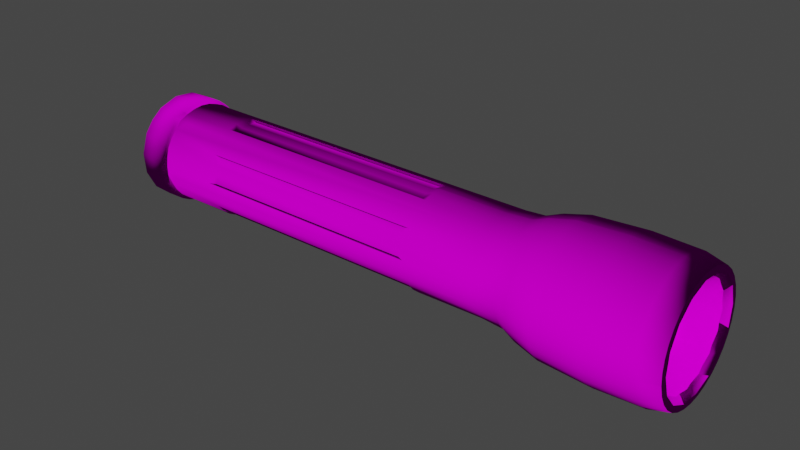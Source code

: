 # Source: Flashlight.blend  (saved by Blender 2.90.8; exported with 4.5.12 LTS)
import bpy
from mathutils import Matrix  # noqa: F401  (used for matrix-valued properties, if any)

bpy.ops.wm.read_factory_settings(use_empty=True)
scene = bpy.context.scene
scene.name = 'Scene'

# ---- collections
col_collection = bpy.data.collections.new('Collection'); scene.collection.children.link(col_collection)

# ---- images (referenced by path relative to the original .blend; pixels are not part of the script)
import os
ASSET_DIR = os.environ.get("B2B_ASSET_DIR", "")  # directory of the original .blend (textures are referenced by path, not embedded)
HERE = os.path.dirname(os.path.abspath(__file__))  # packed textures are extracted next to this script under _unpacked/

def load_image(name, relpath, width, height, colorspace="sRGB"):
    """Load a texture the original file referenced (path relative to the .blend, or extracted next to this script)."""
    p = next((c for c in (os.path.join(HERE, relpath), os.path.join(ASSET_DIR, relpath)) if relpath and os.path.exists(c)), "")
    if p:
        img = bpy.data.images.load(p, check_existing=True)
        img.name = name
    else:  # same state as the original file: an image datablock whose file is absent (Cycles renders it pink)
        img = bpy.data.images.new(name, width, height)
        img.source = "FILE"
        img.filepath = "//" + (relpath or name)
    img.colorspace_settings.name = colorspace
    return img
img_albedo_jpg = load_image('albedo.jpg', 'Textures/albedo.jpg', 1024, 1024, 'sRGB')
img_normal_jpg = load_image('normal.jpg', 'Textures/normal.jpg', 1024, 1024, 'sRGB')
img_albedo_lens_png = load_image('albedo lens.png', 'Textures/albedo lens.png', 1024, 1024, 'sRGB')

# ---- materials (node trees are filled in below, after node groups)
mat_metalicco = bpy.data.materials.new('Metalicco')
mat_metalicco.use_transparent_shadow = False
mat_lens = bpy.data.materials.new('Lens')
mat_lens.use_transparent_shadow = False
mat_glass = bpy.data.materials.new('Glass')
mat_glass.use_transparent_shadow = False

# ---- material node trees
mat_metalicco.use_nodes = True; mat_metalicco.node_tree.nodes.clear()
_N = mat_metalicco.node_tree.nodes; _L = mat_metalicco.node_tree.links
n0 = _N.new('ShaderNodeBsdfPrincipled'); n0.name = 'Principled BSDF'; n0.location = (10, 300)
n0.distribution = 'GGX'
n0.subsurface_method = 'BURLEY'
n0.inputs[3].default_value = 1.45
n0.inputs[13].default_value = 0.0
n0.inputs[27].default_value = (0.0, 0.0, 0.0, 1.0)
n0.inputs[28].default_value = 1.0
n1 = _N.new('ShaderNodeOutputMaterial'); n1.name = 'Material Output'; n1.location = (300, 300)
n2 = _N.new('ShaderNodeTexImage'); n2.name = 'Image Texture'; n2.location = (-280, 275)
n2.image = img_albedo_jpg
n3 = _N.new('ShaderNodeTexImage'); n3.name = 'Image Texture.001'; n3.location = (-735, 19)
n3.image = img_normal_jpg
n4 = _N.new('ShaderNodeNormalMap'); n4.name = 'Normal Map'; n4.location = (-324, -81)
n4.inputs[0].default_value = 2.1
_L.new(n0.outputs[0], n1.inputs[0])
_L.new(n2.outputs[0], n0.inputs[0])
_L.new(n3.outputs[0], n4.inputs[1])
_L.new(n4.outputs[0], n0.inputs[5])
n1.is_active_output = True
mat_lens.use_nodes = True; mat_lens.node_tree.nodes.clear()
_N = mat_lens.node_tree.nodes; _L = mat_lens.node_tree.links
n0 = _N.new('ShaderNodeBsdfPrincipled'); n0.name = 'Principled BSDF'; n0.location = (10, 300)
n0.distribution = 'GGX'
n0.subsurface_method = 'BURLEY'
n0.inputs[3].default_value = 1.45
n0.inputs[13].default_value = 0.0
n0.inputs[27].default_value = (0.0, 0.0, 0.0, 1.0)
n0.inputs[28].default_value = 1.0
n1 = _N.new('ShaderNodeOutputMaterial'); n1.name = 'Material Output'; n1.location = (300, 300)
n2 = _N.new('ShaderNodeTexImage'); n2.name = 'Image Texture'; n2.location = (-280, 275)
n2.image = img_albedo_lens_png
n3 = _N.new('ShaderNodeNormalMap'); n3.name = 'Normal Map'; n3.location = (-298, -75)
n3.inputs[0].default_value = 0.4
n4 = _N.new('ShaderNodeTexImage'); n4.name = 'Image Texture.001'; n4.location = (-643, -54)
n4.image = img_normal_jpg
_L.new(n0.outputs[0], n1.inputs[0])
_L.new(n2.outputs[0], n0.inputs[0])
_L.new(n4.outputs[0], n3.inputs[1])
_L.new(n3.outputs[0], n0.inputs[5])
n1.is_active_output = True
mat_glass.use_nodes = True; mat_glass.node_tree.nodes.clear()
_N = mat_glass.node_tree.nodes; _L = mat_glass.node_tree.links
n0 = _N.new('ShaderNodeOutputMaterial'); n0.name = 'Material Output'; n0.location = (300, 300)
n1 = _N.new('ShaderNodeBsdfGlass'); n1.name = 'Glass BSDF'; n1.location = (36, 247)
n1.distribution = 'BECKMANN'
n1.inputs[1].default_value = 0.2593
n1.inputs[2].default_value = 17.35
n2 = _N.new('ShaderNodeTexImage'); n2.name = 'Image Texture'; n2.location = (-554, 178)
n2.image = img_normal_jpg
n3 = _N.new('ShaderNodeNormalMap'); n3.name = 'Normal Map'; n3.location = (-216, 198)
n3.inputs[0].default_value = 3.0
_L.new(n1.outputs[0], n0.inputs[0])
_L.new(n2.outputs[0], n3.inputs[1])
_L.new(n3.outputs[0], n1.inputs[3])
n0.is_active_output = True

# ---- world
world_world = bpy.data.worlds.new('World'); scene.world = world_world
world_world.use_nodes = True; world_world.node_tree.nodes.clear()
_N = world_world.node_tree.nodes; _L = world_world.node_tree.links
n0 = _N.new('ShaderNodeOutputWorld'); n0.name = 'World Output'; n0.location = (300, 300)
n1 = _N.new('ShaderNodeBackground'); n1.name = 'Background'; n1.location = (10, 300)
n1.inputs[0].default_value = (0.05088, 0.05088, 0.05088, 1.0)
_L.new(n1.outputs[0], n0.inputs[0])
n0.is_active_output = True
world_world.color = (0.05088, 0.05088, 0.05088)
world_world.use_sun_shadow = False
world_world.sun_shadow_jitter_overblur = 0.0

# ---- meshes
me_cylinder = bpy.data.meshes.new('Cylinder')
me_cylinder.from_pydata([(1.335e-06, 0.9268, 3.303), (1.333e-06, 0.9398, 4.667), (0.3547, 0.8562, 3.303), (0.3597, 0.8683, 4.667), (0.6553, 0.6553, 3.303), (0.6646, 0.6646, 4.667), (0.8562, 0.3547, 3.303), (0.8683, 0.3597, 4.667), (0.9268, -3.818e-08, 3.303), (0.9398, -3.632e-08, 4.667), (0.8562, -0.3547, 3.303), (0.8683, -0.3597, 4.667), (0.6553, -0.6553, 3.303), (0.6646, -0.6646, 4.667), (0.3547, -0.8562, 3.303), (0.3597, -0.8683, 4.667), (1.394e-06, -0.9268, 3.303), (1.394e-06, -0.9398, 4.667), (-0.3547, -0.8562, 3.303), (-0.3597, -0.8683, 4.667), (-0.6553, -0.6553, 3.303), (-0.6646, -0.6646, 4.667), (-0.8562, -0.3547, 3.303), (-0.8683, -0.3597, 4.667), (-0.9268, 7.451e-09, 3.303), (-0.9398, 8.382e-09, 4.667), (-0.8562, 0.3547, 3.303), (-0.8683, 0.3597, 4.667), (-0.6553, 0.6553, 3.303), (-0.6646, 0.6646, 4.667), (-0.3547, 0.8562, 3.303), (-0.3597, 0.8683, 4.667), (1.319e-06, 0.723, 1.315), (0.2767, 0.668, 1.315), (0.5113, 0.5113, 1.315), (0.668, 0.2767, 1.315), (0.7184, -8.781e-08, 2.367), (0.668, -0.2767, 1.315), (0.5113, -0.5113, 1.315), (-0.2767, -0.668, 1.315), (-0.5127, -0.5151, 0.6489), (-0.723, 1.77e-08, 1.315), (-0.6721, 0.2765, 0.6489), (-0.5113, 0.5113, 1.315), (-0.2767, 0.668, 1.315), (0.2837, -0.678, -3.14), (0.3025, 0.7304, -3.258), (0.559, 0.559, -3.258), (0.7906, 1.679e-07, -3.258), (0.7304, -0.3025, -3.258), (0.559, -0.559, -3.258), (0.3025, -0.7304, -3.258), (1.48e-06, -0.7906, -3.258), (-0.3025, -0.7304, -3.258), (-0.7304, -0.3025, -3.258), (-0.7906, 3.523e-08, -3.258), (-0.7304, 0.3025, -3.258), (-0.559, 0.559, -3.258), (-0.3025, 0.7304, -3.258), (0.09204, 0.7952, -3.611), (0.2193, -0.7699, -3.611), (-0.5636, -0.5636, -3.611), (0.2151, 0.7535, 4.962), (-0.08968, 0.7785, 4.962), (0.7785, 0.08969, 4.962), (0.6139, -0.4871, 4.962), (0.3808, -0.6849, 4.962), (0.08969, -0.7785, 4.962), (-0.4871, -0.6139, 4.962), (-0.6849, -0.3808, 4.962), (-0.7535, 0.2151, 4.962), (0.1494, 0.4625, 4.353), (-0.03892, 0.4844, 4.353), (0.315, 0.3701, 4.353), (0.4327, 0.2214, 4.353), (0.4625, -0.1494, 4.353), (-0.315, -0.3701, 4.353), (-0.4327, -0.2213, 4.353), (0.2841, 0.686, 2.718), (0.525, 0.525, 2.718), (0.525, -0.525, 2.718), (0.2841, -0.686, 2.718), (-0.686, -0.2841, 2.718), (-0.7425, 1.211e-08, 2.718), (0.7425, -2.98e-08, 2.718), (0.686, -0.2841, 2.718), (-0.2841, -0.686, 2.718), (-0.525, -0.525, 2.718), (-0.525, 0.525, 2.718), (-0.2841, 0.686, 2.718), (0.686, 0.2841, 2.718), (1.38e-06, -0.7425, 2.718), (1.328e-06, 0.7425, 2.718), (-0.686, 0.2841, 2.718), (-1.459e-06, 0.7308, -2.236), (0.2794, 0.6745, -2.234), (-0.2794, 0.6745, -2.234), (-0.2794, -0.6745, -2.234), (-0.5179, -0.5215, -3.14), (0.6745, 0.2794, -2.234), (0.7346, 2.563e-07, -3.14), (-0.7301, 1.77e-08, -2.234), (-0.68, 0.2789, -3.14), (0.5163, -0.5163, -2.234), (0.1808, 0.9089, 3.303), (0.1833, 0.9217, 4.667), (1.334e-06, 0.9643, 3.996), (0.369, 0.8909, 3.996), (0.5149, 0.7705, 3.303), (0.5221, 0.7814, 4.667), (0.6819, 0.6819, 3.996), (0.7705, 0.5149, 3.303), (0.7814, 0.5221, 4.667), (0.8909, 0.369, 3.996), (0.9089, 0.1808, 3.303), (0.9217, 0.1833, 4.667), (0.9643, -5.064e-08, 3.996), (0.9089, -0.1808, 3.303), (0.9217, -0.1833, 4.667), (0.8909, -0.369, 3.996), (0.7705, -0.5149, 3.303), (0.7814, -0.5221, 4.667), (0.6819, -0.6819, 3.996), (0.5149, -0.7705, 3.303), (0.5221, -0.7814, 4.667), (0.369, -0.8909, 3.996), (0.1808, -0.9089, 3.303), (0.1833, -0.9217, 4.667), (1.405e-06, -0.9643, 3.996), (-0.1808, -0.9089, 3.303), (-0.1833, -0.9217, 4.667), (-0.369, -0.8909, 3.996), (-0.5149, -0.7705, 3.303), (-0.5221, -0.7814, 4.667), (-0.6819, -0.6819, 3.996), (-0.7705, -0.5149, 3.303), (-0.7814, -0.5221, 4.667), (-0.8909, -0.369, 3.996), (-0.9089, -0.1808, 3.303), (-0.9217, -0.1833, 4.667), (-0.9643, 2.293e-08, 3.996), (-0.9089, 0.1808, 3.303), (-0.9217, 0.1833, 4.667), (-0.8909, 0.369, 3.996), (-0.7705, 0.5149, 3.303), (-0.7814, 0.5221, 4.667), (-0.6819, 0.6819, 3.996), (-0.5149, 0.7705, 3.303), (-0.5221, 0.7814, 4.667), (-0.369, 0.8909, 3.996), (-0.1808, 0.9089, 3.303), (-0.1833, 0.9217, 4.667), (0.141, 0.7091, 1.315), (0.6011, 0.4017, 1.315), (0.7021, -0.1397, 2.336), (0.6011, -0.4017, 1.315), (0.1433, -0.7122, 0.7726), (-0.141, -0.7091, 1.315), (-0.4021, -0.6016, 1.317), (-0.5948, -0.4038, 2.363), (-0.7091, -0.141, 1.315), (-0.6007, 0.395, 2.363), (-0.4017, 0.6011, 1.315), (-0.141, 0.7097, 1.317), (0.3184, 0.7687, 2.934), (0.5055, 0.5055, 2.324), (0.5883, -0.5883, 2.934), (0.2736, -0.6604, 2.324), (-0.7687, -0.3184, 2.934), (-0.7148, 1.153e-08, 2.324), (0.832, -3.399e-08, 2.934), (0.6604, -0.2736, 2.324), (-0.3184, -0.7687, 2.934), (-0.5055, -0.5055, 2.324), (-0.5883, 0.5883, 2.934), (-0.2736, 0.6604, 2.324), (0.6604, 0.2736, 2.324), (1.377e-06, -0.7148, 2.324), (1.333e-06, 0.832, 2.934), (-0.6604, 0.2736, 2.324), (0.4095, 0.6128, -3.142), (0.7307, -0.1454, -3.15), (0.6128, -0.4095, -3.142), (-0.4095, -0.6128, -3.142), (-0.6195, -0.4139, -3.15), (-0.7228, -0.1438, -3.142), (-0.1438, 0.7228, -3.142), (0.2797, -0.6708, 0.6489), (1.613e-06, -0.7386, -3.145), (0.2826, 0.6824, -3.145), (-0.2826, -0.6824, -3.145), (0.5223, 0.5223, -3.145), (0.6824, 0.2826, -3.145), (-0.6824, -0.2826, -3.145), (-0.7386, -1.634e-07, -3.145), (0.6824, -0.2826, -3.145), (0.5223, -0.5223, -3.145), (-0.5223, 0.5223, -3.145), (0.1539, 0.7737, -3.25), (0.4383, 0.656, -3.25), (0.656, 0.4383, -3.25), (0.7738, 0.1539, -3.25), (0.7738, -0.1539, -3.25), (0.656, -0.4383, -3.25), (0.4383, -0.656, -3.25), (0.1539, -0.7737, -3.25), (-0.1539, -0.7737, -3.25), (-0.4383, -0.656, -3.25), (-0.656, -0.4383, -3.25), (-0.7737, -0.1539, -3.25), (-0.7737, 0.1539, -3.25), (-0.656, 0.4383, -3.25), (-0.4383, 0.656, -3.25), (-0.1539, 0.7737, -3.25), (-0.7636, 1.153e-08, -3.171), (-0.7055, 0.2922, -3.171), (0.7055, -0.2922, -3.171), (0.54, -0.54, -3.171), (-0.54, 0.54, -3.171), (0.2922, -0.7055, -3.171), (-0.2922, 0.7055, -3.171), (1.379e-06, -0.7636, -3.171), (1.316e-06, 0.7636, -3.171), (0.2922, 0.7055, -3.171), (-0.2922, -0.7055, -3.171), (0.54, 0.54, -3.171), (-0.54, -0.54, -3.171), (0.7055, 0.2922, -3.171), (-0.7055, -0.2922, -3.171), (0.7636, -3.05e-08, -3.171), (-0.7952, -0.09204, -3.611), (-0.6274, 0.4972, -3.611), (-0.559, -0.559, -3.258), (0.7304, 0.3025, -3.258), (1.331e-06, 0.7906, -3.258), (0.8016, 0.332, 4.954), (0.8677, -3.783e-08, 4.954), (1.388e-06, -0.8677, 4.954), (-0.332, -0.8016, 4.954), (-0.8016, 0.332, 4.954), (0.332, 0.8016, 4.954), (0.6135, 0.6135, 4.954), (0.6135, -0.6135, 4.954), (-0.358, -0.4371, 4.555), (-0.4981, -0.2669, 4.555), (0.4981, 0.2669, 4.555), (0.5623, 0.05594, 4.555), (-0.5623, -0.05594, 4.555), (0.5409, -0.1635, 4.555), (-0.4981, 0.2669, 4.555), (0.358, -0.4371, 4.555), (-0.3981, 0.3981, 4.557), (0.1635, -0.5409, 4.555), (-0.2668, 0.4981, 4.555), (-0.05594, -0.5623, 4.555), (-0.05594, 0.5623, 4.555), (0.1635, 0.5409, 4.555), (-0.2154, -0.5201, 4.557), (0.358, 0.4371, 4.555), (0.2736, 0.6604, 2.324), (0.5883, 0.5883, 2.934), (0.5055, -0.5055, 2.324), (0.3184, -0.7687, 2.934), (-0.6604, -0.2736, 2.324), (-0.832, 1.153e-08, 2.934), (0.7687, -0.3184, 2.934), (-0.2736, -0.6604, 2.324), (-0.5883, -0.5883, 2.934), (-0.5055, 0.5055, 2.324), (-0.3184, 0.7687, 2.934), (0.7687, 0.3184, 2.934), (1.388e-06, -0.832, 2.934), (1.326e-06, 0.7148, 2.324), (-0.7687, 0.3184, 2.934), (-0.6173, 0.4125, 2.718), (-0.1448, -0.7282, 2.718), (0.7282, 0.1448, 2.718), (-0.1448, 0.7282, 2.718), (-0.6173, -0.4125, 2.718), (0.6173, -0.4125, 2.718), (-0.7282, 0.1448, 2.718), (0.1448, 0.7282, 2.718), (0.1448, -0.7282, 2.718), (0.6173, 0.4125, 2.718), (-0.4125, 0.6173, 2.718), (-0.4125, -0.6173, 2.718), (0.7282, -0.1448, 2.718), (-0.7282, -0.1448, 2.718), (0.4125, -0.6173, 2.718), (0.4125, 0.6173, 2.718), (-0.6752, -0.2796, -2.236), (0.6752, -0.2795, -2.236), (-0.4056, 0.607, -2.234), (-0.6083, 0.4057, -3.005), (0.607, -0.4056, -2.234), (0.7186, -0.1429, -3.022), (-0.716, -0.1424, -2.234), (0.7175, 0.1427, -2.238), (-0.6076, -0.4067, -3.005), (0.607, 0.4056, -2.234), (-0.4056, -0.607, -2.234), (0.4064, 0.6082, -2.238), (-0.1424, -0.716, -2.234), (0.1424, 0.716, -2.234), (0.1432, -0.717, -3.005), (0.1881, 0.9457, 3.996), (0.5357, 0.8017, 3.996), (0.8017, 0.5357, 3.996), (0.9457, 0.1881, 3.996), (0.9457, -0.1881, 3.996), (0.8017, -0.5357, 3.996), (0.5357, -0.8017, 3.996), (0.1881, -0.9457, 3.996), (-0.1881, -0.9457, 3.996), (-0.5357, -0.8017, 3.996), (-0.8017, -0.5357, 3.996), (-0.9457, -0.1881, 3.996), (-0.9457, 0.1881, 3.996), (-0.8017, 0.5357, 3.996), (0.8509, 0.1693, 4.954), (-0.5357, 0.8017, 3.996), (-0.1881, 0.9457, 3.996), (0.3971, 0.5943, 2.324), (0.3971, -0.5943, 2.324), (-0.701, -0.1394, 2.324), (-0.3971, -0.5943, 2.324), (-0.3971, 0.5943, 2.324), (0.5943, 0.3971, 2.324), (0.1394, -0.701, 2.324), (0.1394, 0.701, 2.324), (-0.701, 0.1394, 2.324), (0.5943, -0.3971, 2.324), (-0.1394, 0.701, 2.324), (0.701, 0.1394, 2.324), (-0.1394, -0.701, 2.324), (-0.7489, 0.149, -3.171), (0.6349, -0.4242, -3.171), (0.4242, -0.6349, -3.171), (-0.4242, 0.6349, -3.171), (0.149, 0.7489, -3.171), (-0.149, 0.7489, -3.171), (-0.149, -0.7489, -3.171), (0.4242, 0.6349, -3.171), (-0.4242, -0.6349, -3.171), (0.6349, 0.4242, -3.171), (0.7489, 0.149, -3.171), (-0.7489, -0.149, -3.171), (-0.1693, -0.8509, 4.954), (-0.482, -0.7214, 4.954), (0.1693, -0.8509, 4.954), (0.1693, 0.8509, 4.954), (-0.8509, 0.1693, 4.954), (0.7214, -0.482, 4.954), (-0.5521, 0.1098, 4.557), (0.4681, -0.3127, 4.557), (-0.6917, 0.4622, 2.934), (-0.1623, -0.8159, 2.934), (0.8159, 0.1623, 2.934), (-0.1623, 0.8159, 2.934), (-0.6917, -0.4622, 2.934), (0.6917, -0.4622, 2.934), (-0.8159, 0.1623, 2.934), (0.1623, 0.8159, 2.934), (0.1623, -0.8159, 2.934), (0.6917, 0.4622, 2.934), (-0.4622, 0.6917, 2.934), (-0.4622, -0.6917, 2.934), (0.8159, -0.1623, 2.934), (-0.8159, -0.1623, 2.934), (0.4622, -0.6917, 2.934), (0.4622, 0.6917, 2.934), (0.001259, 0.6864, 1.214), (0.1315, 0.6754, 1.219), (0.2623, 0.6344, 1.214), (0.3803, 0.5714, 1.214), (0.5685, 0.3831, 1.214), (0.6315, 0.2652, 1.214), (0.5685, -0.3748, 1.214), (0.4845, -0.4792, 1.217), (-0.1292, -0.6671, 1.218), (-0.2598, -0.6261, 1.214), (-0.629, -0.2569, 1.214), (-0.6678, -0.1289, 1.214), (-0.681, 0.004148, 1.214), (-0.3777, 0.5714, 1.214), (-0.1318, 0.6732, 1.214), (0.00126, 0.6942, -2.138), (-0.2624, 0.6406, -2.135), (-0.2603, 0.6356, 1.218), (0.00126, -0.6859, -2.138), (0.2654, 0.6417, -2.138), (-0.2628, -0.6334, -2.138), (0.6388, 0.2682, -2.138), (-0.6888, 0.004106, -2.138), (0.4884, -0.483, -2.135), (-0.3826, 0.5785, -2.14), (0.5756, -0.3797, -2.139), (-0.6762, -0.1307, -2.139), (0.5756, 0.3879, -2.14), (-0.3825, -0.5702, -2.139), (0.385, 0.5785, -2.14), (-0.1331, -0.6715, -2.135), (-0.1334, 0.6809, -2.138), (0.1357, 0.6798, -2.135), (1.072e-06, 0.7386, -3.145), (0.1438, 0.7228, -3.142), (0.6128, 0.4095, -3.142), (0.7228, 0.1438, -3.142), (0.4095, -0.6128, -3.142), (0.1454, -0.7307, -3.15), (-0.1438, -0.7228, -3.142), (-0.7228, 0.1438, -3.142), (-0.6195, 0.4139, -3.15), (-0.4095, 0.6128, -3.142), (-0.2826, 0.6824, -3.145), (0.3803, -0.5631, 1.214), (0.4021, -0.6016, 1.317), (0.3894, 0.6995, -3.611), (0.6274, 0.4972, -3.611), (0.7699, 0.2193, -3.611), (0.7952, -0.09204, -3.611), (0.6995, -0.3894, -3.611), (0.4972, -0.6274, -3.611), (-0.09204, -0.7952, -3.611), (-0.3894, -0.6995, -3.611), (-0.6995, -0.3894, -3.611), (-0.7699, 0.2193, -3.611), (-0.4428, 0.6627, -3.611), (-0.2193, 0.7699, -3.611), (0.4871, 0.6139, 4.962), (0.6849, 0.3808, 4.962), (0.7535, -0.2151, 4.962), (-0.2151, -0.7535, 4.962), (-0.7785, -0.08969, 4.962), (-0.6139, 0.4871, 4.962), (-0.3808, 0.6849, 4.962), (0.4845, 0.03892, 4.353), (0.3701, -0.315, 4.353), (0.2214, -0.4327, 4.353), (0.03892, -0.4844, 4.353), (-0.1494, -0.4625, 4.353), (-0.4845, -0.03892, 4.353), (-0.4625, 0.1494, 4.353), (-0.3701, 0.315, 4.353), (-0.2214, 0.4327, 4.353), (1.376e-06, -0.723, 1.315), (8.884e-05, -0.7307, -2.236), (0.5166, 0.5168, -2.236), (-0.668, -0.2767, 1.315), (0.6788, 0.1388, -2.14), (-0.6762, 0.1388, -2.139), (-0.716, 0.1424, -2.234), (-0.5167, 0.5168, -2.236), (0.4056, -0.607, -2.234), (-0.7214, 0.482, 4.954), (-0.6135, 0.6135, 4.954), (0.482, 0.7214, 4.954), (0.482, -0.7214, 4.954), (0.332, -0.8016, 4.954), (-0.8016, -0.332, 4.954), (-0.8509, -0.1693, 4.954), (-0.8677, 1.327e-08, 4.954), (0.8509, -0.1693, 4.954), (0.8016, -0.332, 4.954), (-0.6135, -0.6135, 4.954), (-0.482, 0.7214, 4.954), (-0.332, 0.8016, 4.954), (0.7214, 0.482, 4.954), (1.33e-06, 0.8677, 4.954), (-0.7214, -0.482, 4.954), (-0.1693, 0.8509, 4.954), (0.4017, 0.6011, 1.315), (-0.4811, 0.4865, 1.214), (0.6703, 0.1372, 1.214), (0.7091, 0.141, 1.315), (-0.7097, 0.1414, 1.317), (0.4837, 0.4865, 1.214), (-0.6678, 0.1372, 1.214), (0.3846, -0.5696, -2.138), (-0.1424, 0.716, -2.234), (0.00126, -0.6781, 1.214), (0.4892, 0.4921, -2.138), (-0.6363, -0.2599, -2.138), (0.6315, -0.2569, 1.214), (0.6388, -0.2599, -2.138), (-0.4867, 0.4921, -2.138), (-0.3777, -0.5631, 1.214), (-0.4668, -0.2417, 4.37), (-0.5238, -0.04466, 4.37), (0.501, -0.1592, 4.37), (0.402, -0.3388, 4.37), (0.2417, -0.4668, 4.37), (0.04467, -0.5238, 4.37), (0.1592, 0.501, 4.37), (-0.04466, 0.5238, 4.37), (0.3388, 0.402, 4.37), (0.4668, 0.2417, 4.37), (0.5238, 0.04466, 4.37), (-0.501, 0.1592, 4.37), (-0.402, 0.3388, 4.37), (-0.2417, 0.4668, 4.37), (-0.1592, -0.501, 4.37), (-0.3388, -0.402, 4.37), (0.2458, 0.6227, 4.802), (0.243, 0.6936, 4.908), (0.253, 0.6397, 4.839), (0.2519, 0.6657, 4.878), (0.4651, 0.4811, 4.801), (0.4899, 0.5478, 4.908), (0.4784, 0.4942, 4.838), (0.4875, 0.5186, 4.878), (0.6134, 0.2665, 4.8), (0.6623, 0.3186, 4.908), (0.6309, 0.2735, 4.838), (0.6488, 0.2926, 4.878), (0.6682, 0.01172, 4.799), (0.7338, 0.04094, 4.908), (0.6872, 0.01134, 4.837), (0.7113, 0.02204, 4.877), (0.4635, -0.4805, 4.797), (0.5478, -0.4899, 4.908), (0.4853, -0.4861, 4.837), (0.5162, -0.4895, 4.877), (0.2453, -0.6222, 4.8), (0.3186, -0.6623, 4.908), (0.2629, -0.6353, 4.838), (0.2897, -0.6499, 4.878), (-0.01101, -0.6699, 4.803), (0.04094, -0.7338, 4.908), (-2.005e-05, -0.6881, 4.839), (0.019, -0.7115, 4.878), (-0.2566, -0.6196, 4.805), (-0.243, -0.6936, 4.908), (-0.2584, -0.6382, 4.84), (-0.2534, -0.6653, 4.878), (-0.4661, -0.4815, 4.803), (-0.4899, -0.5478, 4.908), (-0.4789, -0.4944, 4.84), (-0.4876, -0.5186, 4.878), (-0.614, -0.2665, 4.801), (-0.6623, -0.3186, 4.908), (-0.6311, -0.2735, 4.839), (-0.6488, -0.2926, 4.878), (-0.6683, -0.01166, 4.799), (-0.7338, -0.04094, 4.908), (-0.6873, -0.01131, 4.838), (-0.7113, -0.02203, 4.877), (-0.4739, 0.4739, 4.804), (-0.5478, 0.4899, 4.908), (-0.4905, 0.4828, 4.84), (-0.5176, 0.4887, 4.878), (-0.2665, 0.6149, 4.803), (-0.3186, 0.6623, 4.908), (-0.2735, 0.6316, 4.84), (-0.2925, 0.649, 4.878), (0.1677, 0.7082, 4.898), (0.1405, 0.6487, 4.792), (0.1519, 0.6887, 4.868), (0.142, 0.6669, 4.829), (0.4259, 0.5902, 4.898), (0.378, 0.5453, 4.792), (0.4039, 0.5781, 4.868), (0.3864, 0.5617, 4.829), (0.6194, 0.3822, 4.898), (0.5577, 0.3588, 4.791), (0.5944, 0.3795, 4.868), (0.5718, 0.3709, 4.828), (0.7185, 0.1161, 4.898), (0.6522, 0.1178, 4.79), (0.6943, 0.1231, 4.867), (0.67, 0.1237, 4.828), (0.7083, -0.1677, 4.898), (0.6469, -0.1409, 4.788), (0.6885, -0.152, 4.867), (0.666, -0.1422, 4.827), (0.5902, -0.4259, 4.898), (0.5496, -0.3673, 4.786), (0.5787, -0.4025, 4.867), (0.5638, -0.381, 4.826), (0.3822, -0.6194, 4.898), (0.3778, -0.5442, 4.789), (0.382, -0.5925, 4.867), (0.3804, -0.565, 4.827), (0.1161, -0.7185, 4.898), (0.1406, -0.6485, 4.792), (0.1262, -0.6938, 4.868), (0.1351, -0.6682, 4.829), (-0.1677, -0.7082, 4.898), (-0.119, -0.654, 4.795), (-0.149, -0.6894, 4.868), (-0.1312, -0.6695, 4.83), (-0.4259, -0.5902, 4.898), (-0.3783, -0.5467, 4.795), (-0.4039, -0.5783, 4.868), (-0.3865, -0.5624, 4.83), (-0.6194, -0.3822, 4.898), (-0.5582, -0.3595, 4.793), (-0.5944, -0.3796, 4.868), (-0.572, -0.3712, 4.829), (-0.7185, -0.1161, 4.898), (-0.6525, -0.118, 4.791), (-0.6943, -0.1231, 4.867), (-0.6702, -0.1238, 4.828), (-0.7082, 0.1677, 4.898), (-0.6495, 0.1292, 4.789), (-0.6888, 0.1504, 4.867), (-0.6673, 0.1363, 4.827), (-0.5902, 0.4259, 4.898), (-0.5582, 0.3596, 4.793), (-0.5798, 0.4014, 4.868), (-0.5681, 0.3771, 4.829), (-0.3822, 0.6194, 4.898), (-0.3601, 0.5586, 4.794), (-0.3797, 0.5945, 4.868), (-0.3716, 0.5722, 4.83), (-0.1161, 0.7185, 4.898), (-0.1186, 0.6534, 4.793), (-0.1232, 0.6945, 4.868), (-0.1241, 0.6706, 4.829), (-0.6135, 0.2665, 4.801), (-0.6936, 0.243, 4.908), (-0.6351, 0.2633, 4.838), (-0.6644, 0.2547, 4.878), (0.6211, -0.2442, 4.797), (0.6936, -0.243, 4.908), (0.6389, -0.2522, 4.836), (0.6655, -0.2517, 4.877), (-0.04094, 0.7338, 4.908), (-0.01111, 0.6696, 4.802), (-0.02196, 0.7115, 4.878), (-0.01104, 0.688, 4.839)], [], [(319, 64, 236), (305, 104, 0, 106), (173, 159, 40), (36, 474, 333), (179, 161, 42), (188, 409, 304), (98, 183, 300), (193, 184, 298), (100, 407, 297), (195, 181, 295), (102, 411, 451), (197, 412, 293), (45, 408, 453), (102, 412, 215), (45, 409, 219), (98, 184, 226), (100, 181, 229), (54, 425, 208), (55, 230, 209), (56, 426, 210), (57, 231, 211), (347, 432, 238), (454, 434, 455), (456, 429, 241), (457, 66, 458), (460, 433, 461), (462, 431, 463), (348, 68, 464), (465, 435, 466), (467, 430, 235), (349, 67, 237), (350, 62, 240), (351, 70, 239), (352, 65, 242), (469, 69, 459), (470, 63, 468), (540, 599, 433, 69), (516, 571, 431, 64), (544, 603, 70, 433), (248, 354, 576, 623), (552, 615, 63, 435), (504, 559, 429, 62), (508, 563, 430, 429), (536, 595, 69, 68), (512, 567, 64, 430), (452, 293, 161), (295, 100, 36), (36, 297, 474), (290, 298, 159), (94, 479, 163), (446, 304, 156), (60, 423, 424), (436, 441, 75), (74, 442, 436), (73, 443, 74), (73, 444, 443), (71, 444, 73), (75, 441, 77), (438, 440, 439), (478, 394, 378), (388, 395, 384), (378, 396, 377), (480, 379, 389), (391, 401, 379), (402, 387, 388), (371, 372, 386), (390, 403, 372), (254, 501, 257), (254, 492, 501), (252, 492, 254), (252, 491, 492), (250, 491, 252), (250, 490, 491), (249, 499, 251), (249, 498, 499), (354, 490, 250), (353, 498, 249), (305, 106, 1, 105), (3, 107, 305, 105), (2, 104, 305, 107), (306, 108, 2, 107), (306, 107, 3, 109), (5, 110, 306, 109), (4, 108, 306, 110), (307, 111, 4, 110), (307, 110, 5, 112), (7, 113, 307, 112), (6, 111, 307, 113), (308, 114, 6, 113), (308, 113, 7, 115), (9, 116, 308, 115), (8, 114, 308, 116), (309, 117, 8, 116), (309, 116, 9, 118), (11, 119, 309, 118), (10, 117, 309, 119), (310, 120, 10, 119), (310, 119, 11, 121), (13, 122, 310, 121), (12, 120, 310, 122), (311, 123, 12, 122), (311, 122, 13, 124), (15, 125, 311, 124), (14, 123, 311, 125), (312, 126, 14, 125), (312, 125, 15, 127), (17, 128, 312, 127), (16, 126, 312, 128), (313, 129, 16, 128), (313, 128, 17, 130), (19, 131, 313, 130), (18, 129, 313, 131), (314, 132, 18, 131), (314, 131, 19, 133), (21, 134, 314, 133), (20, 132, 314, 134), (315, 135, 20, 134), (315, 134, 21, 136), (23, 137, 315, 136), (22, 135, 315, 137), (316, 138, 22, 137), (316, 137, 23, 139), (25, 140, 316, 139), (24, 138, 316, 140), (317, 141, 24, 140), (317, 140, 25, 142), (27, 143, 317, 142), (26, 141, 317, 143), (318, 144, 26, 143), (318, 143, 27, 145), (29, 146, 318, 145), (28, 144, 318, 146), (236, 9, 115, 319), (235, 319, 115, 7), (430, 64, 319, 235), (320, 147, 28, 146), (320, 146, 29, 148), (31, 149, 320, 148), (30, 147, 320, 149), (321, 150, 30, 149), (321, 149, 31, 151), (1, 106, 321, 151), (0, 150, 321, 106), (259, 78, 289, 322), (165, 322, 289, 79), (471, 322, 165, 34), (471, 33, 259, 322), (261, 80, 288, 323), (167, 323, 288, 81), (416, 323, 167, 187), (416, 38, 261, 323), (263, 82, 287, 324), (169, 324, 287, 83), (160, 324, 169, 41), (160, 448, 263, 324), (36, 84, 286, 154), (171, 154, 286, 85), (266, 86, 285, 325), (171, 37, 154), (173, 325, 285, 87), (158, 325, 173, 40), (158, 39, 266, 325), (268, 88, 284, 326), (175, 326, 284, 89), (162, 326, 175, 44), (162, 43, 268, 326), (165, 79, 283, 327), (176, 327, 283, 90), (153, 327, 176, 35), (153, 34, 165, 327), (167, 81, 282, 328), (177, 328, 282, 91), (156, 328, 177, 445), (156, 187, 167, 328), (272, 92, 281, 329), (259, 329, 281, 78), (152, 329, 259, 33), (152, 32, 272, 329), (169, 83, 280, 330), (179, 330, 280, 93), (475, 330, 179, 42), (475, 41, 169, 330), (171, 85, 279, 331), (261, 331, 279, 80), (155, 331, 261, 38), (155, 37, 171, 331), (173, 87, 278, 159), (263, 159, 278, 82), (175, 89, 277, 332), (263, 448, 159), (272, 332, 277, 92), (163, 332, 272, 32), (163, 44, 175, 332), (176, 90, 276, 333), (36, 333, 276, 84), (474, 35, 176, 333), (177, 91, 275, 334), (266, 334, 275, 86), (157, 334, 266, 39), (157, 445, 177, 334), (179, 93, 274, 161), (268, 161, 274, 88), (405, 404, 94, 303), (268, 43, 161), (446, 188, 304), (45, 304, 409), (405, 303, 95, 189), (186, 414, 96, 479), (186, 479, 94, 404), (410, 188, 446, 302), (410, 302, 97, 190), (180, 189, 95, 301), (180, 301, 447, 191), (183, 190, 97, 300), (406, 191, 447, 299), (406, 299, 99, 192), (407, 192, 99, 297), (290, 193, 298), (98, 298, 184), (185, 193, 290, 296), (185, 296, 101, 194), (411, 194, 101, 451), (291, 195, 295), (100, 295, 181), (182, 195, 291, 294), (182, 294, 103, 196), (408, 196, 103, 453), (452, 197, 293), (102, 293, 412), (413, 197, 452, 292), (413, 292, 96, 414), (335, 214, 194, 411), (335, 411, 102, 215), (210, 335, 215, 56), (210, 55, 214, 335), (336, 216, 195, 182), (336, 182, 196, 217), (203, 336, 217, 50), (203, 49, 216, 336), (211, 412, 218, 57), (197, 218, 412), (211, 56, 215, 412), (337, 217, 196, 408), (337, 408, 45, 219), (204, 337, 219, 51), (204, 50, 217, 337), (338, 218, 197, 413), (338, 413, 414, 220), (212, 338, 220, 58), (212, 57, 218, 338), (205, 409, 221, 52), (188, 221, 409), (205, 51, 219, 409), (339, 222, 404, 405), (339, 405, 189, 223), (198, 339, 223, 46), (198, 234, 222, 339), (340, 220, 414, 186), (340, 186, 404, 222), (213, 340, 222, 234), (213, 58, 220, 340), (341, 221, 188, 410), (341, 410, 190, 224), (206, 341, 224, 53), (206, 52, 221, 341), (342, 223, 189, 180), (342, 180, 191, 225), (199, 342, 225, 47), (199, 46, 223, 342), (343, 224, 190, 183), (343, 183, 98, 226), (207, 343, 226, 232), (207, 53, 224, 343), (344, 225, 191, 406), (344, 406, 192, 227), (200, 344, 227, 233), (200, 47, 225, 344), (208, 184, 228, 54), (193, 228, 184), (208, 232, 226, 184), (345, 227, 192, 407), (345, 407, 100, 229), (201, 345, 229, 48), (201, 233, 227, 345), (346, 228, 193, 185), (346, 185, 194, 214), (209, 346, 214, 55), (209, 54, 228, 346), (202, 181, 216, 49), (195, 216, 181), (202, 48, 229, 181), (425, 61, 232, 208), (419, 201, 48, 420), (230, 425, 54, 209), (233, 201, 419), (420, 202, 49, 421), (426, 230, 55, 210), (48, 202, 420), (421, 203, 50, 422), (231, 426, 56, 211), (49, 203, 421), (422, 204, 51, 60), (427, 212, 58, 428), (50, 204, 422), (427, 231, 57, 212), (60, 205, 52, 423), (59, 198, 46, 417), (51, 205, 60), (428, 213, 234, 59), (234, 198, 59), (423, 206, 53, 424), (58, 213, 428), (417, 199, 47, 418), (52, 206, 423), (424, 207, 232, 61), (46, 199, 417), (418, 200, 233, 419), (53, 207, 424), (377, 483, 37, 155), (47, 200, 418), (453, 416, 187, 45), (249, 619, 604, 353), (416, 478, 415), (252, 523, 580, 250), (238, 19, 130, 347), (237, 347, 130, 17), (67, 432, 347, 237), (455, 29, 145, 454), (239, 454, 145, 27), (70, 434, 454, 239), (241, 5, 109, 456), (240, 456, 109, 3), (62, 429, 456, 240), (458, 15, 124, 457), (242, 457, 124, 13), (65, 66, 457, 242), (461, 25, 139, 460), (459, 460, 139, 23), (69, 433, 460, 459), (463, 11, 118, 462), (236, 462, 118, 9), (64, 431, 462, 236), (464, 21, 133, 348), (238, 348, 133, 19), (432, 68, 348, 238), (466, 31, 148, 465), (455, 465, 148, 29), (434, 435, 465, 455), (235, 7, 112, 467), (241, 467, 112, 5), (429, 430, 467, 241), (237, 17, 127, 349), (458, 349, 127, 15), (66, 67, 349, 458), (240, 3, 105, 350), (468, 350, 105, 1), (63, 62, 350, 468), (239, 27, 142, 351), (461, 351, 142, 25), (433, 70, 351, 461), (242, 13, 121, 352), (463, 352, 121, 11), (431, 65, 352, 463), (459, 23, 136, 469), (464, 469, 136, 21), (68, 69, 469, 464), (468, 1, 151, 470), (466, 470, 151, 31), (435, 63, 470, 466), (592, 243, 535), (76, 77, 487, 502), (63, 615, 627), (435, 611, 552), (580, 519, 250), (584, 523, 252), (251, 253, 612, 547), (612, 253, 551), (66, 579, 524), (588, 527, 254), (431, 571, 624), (556, 256, 503), (253, 255, 616, 551), (616, 255, 628), (67, 583, 528), (68, 591, 536), (256, 258, 560, 503), (560, 258, 507), (257, 243, 592, 531), (243, 244, 596, 535), (258, 245, 564, 507), (564, 245, 511), (69, 595, 540), (244, 247, 600, 539), (245, 246, 568, 511), (246, 248, 572, 515), (433, 599, 544), (600, 247, 543), (250, 519, 576, 354), (572, 248, 623), (247, 353, 604, 543), (608, 619, 249), (449, 297, 99, 392), (482, 397, 296, 290), (473, 376, 35, 474), (64, 567, 516), (74, 436, 497, 496), (596, 244, 539), (77, 441, 488, 487), (568, 246, 515), (436, 75, 489, 497), (70, 603, 620), (251, 547, 608, 249), (441, 442, 498, 488), (520, 579, 66, 65), (624, 575, 65, 431), (75, 437, 490, 489), (548, 611, 435, 434), (442, 443, 499, 498), (620, 607, 434, 70), (524, 583, 67, 66), (437, 438, 491, 490), (65, 575, 520), (434, 607, 548), (443, 444, 500, 499), (528, 587, 432, 67), (438, 439, 492, 491), (254, 527, 584, 252), (627, 555, 62, 63), (72, 71, 493, 494), (255, 256, 556, 628), (444, 72, 494, 500), (532, 591, 68, 432), (439, 440, 501, 492), (257, 531, 588, 254), (429, 559, 508), (71, 73, 495, 493), (432, 587, 532), (440, 76, 502, 501), (430, 563, 512), (73, 74, 496, 495), (273, 26, 144, 355), (174, 355, 144, 28), (88, 274, 355, 174), (93, 273, 355, 274), (271, 16, 129, 356), (172, 356, 129, 18), (86, 275, 356, 172), (91, 271, 356, 275), (270, 6, 114, 357), (170, 357, 114, 8), (84, 276, 357, 170), (90, 270, 357, 276), (269, 30, 150, 358), (178, 358, 150, 0), (92, 277, 358, 178), (89, 269, 358, 277), (267, 20, 135, 359), (168, 359, 135, 22), (82, 278, 359, 168), (87, 267, 359, 278), (265, 10, 120, 360), (166, 360, 120, 12), (80, 279, 360, 166), (85, 265, 360, 279), (264, 24, 141, 361), (273, 361, 141, 26), (93, 280, 361, 273), (83, 264, 361, 280), (178, 0, 104, 362), (164, 362, 104, 2), (78, 281, 362, 164), (92, 178, 362, 281), (262, 14, 126, 363), (271, 363, 126, 16), (91, 282, 363, 271), (81, 262, 363, 282), (260, 4, 111, 364), (270, 364, 111, 6), (90, 283, 364, 270), (79, 260, 364, 283), (174, 28, 147, 365), (269, 365, 147, 30), (89, 284, 365, 269), (88, 174, 365, 284), (172, 18, 132, 366), (267, 366, 132, 20), (87, 285, 366, 267), (86, 172, 366, 285), (170, 8, 117, 367), (265, 367, 117, 10), (85, 286, 367, 265), (84, 170, 367, 286), (168, 22, 138, 368), (264, 368, 138, 24), (83, 287, 368, 264), (82, 168, 368, 287), (166, 12, 123, 369), (262, 369, 123, 14), (81, 288, 369, 262), (80, 166, 369, 288), (164, 2, 108, 370), (260, 370, 108, 4), (79, 289, 370, 260), (78, 164, 370, 289), (102, 42, 161, 293), (43, 452, 161), (381, 482, 290, 448), (397, 393, 101, 296), (376, 375, 153, 35), (375, 476, 34, 153), (388, 44, 163, 385), (451, 475, 42, 102), (295, 154, 37, 291), (36, 154, 295), (384, 162, 44, 388), (393, 450, 451, 101), (374, 373, 33, 471), (472, 43, 162, 384), (373, 372, 152, 33), (98, 40, 159, 298), (297, 36, 100), (448, 290, 159), (473, 474, 297, 449), (396, 294, 291, 484), (371, 32, 152, 372), (163, 479, 402), (476, 481, 447, 34), (300, 158, 40, 98), (394, 103, 294, 396), (301, 471, 34, 447), (163, 402, 385), (383, 41, 475, 477), (382, 160, 41, 383), (478, 453, 103, 394), (386, 403, 303, 94), (371, 386, 94, 32), (381, 448, 160, 382), (390, 95, 303, 403), (32, 94, 163), (485, 395, 292, 452), (387, 402, 479, 96), (395, 387, 96, 292), (45, 187, 156, 304), (445, 446, 156), (426, 419, 420, 230), (230, 420, 421, 425), (61, 425, 421, 422), (231, 418, 419, 426), (422, 424, 61), (422, 60, 424), (427, 417, 418, 231), (395, 485, 472, 384), (417, 427, 428), (59, 417, 428), (436, 442, 441), (74, 443, 442), (71, 72, 444), (437, 75, 77), (437, 77, 76), (438, 437, 76), (438, 76, 440), (415, 478, 378), (396, 484, 483, 377), (395, 388, 387), (450, 393, 383, 477), (396, 378, 394), (397, 482, 381, 382), (397, 382, 383, 393), (449, 392, 376, 473), (398, 481, 476, 375), (398, 375, 376, 392), (399, 391, 380, 486), (400, 390, 373, 374), (378, 377, 155, 38), (380, 391, 379), (379, 401, 389), (385, 402, 388), (373, 390, 372), (372, 403, 386), (392, 99, 299, 398), (416, 453, 478), (483, 484, 291, 37), (415, 378, 38, 416), (398, 299, 447, 481), (391, 399, 300, 97), (158, 399, 486), (379, 480, 445, 157), (158, 300, 399), (475, 450, 477), (480, 389, 446, 445), (400, 301, 95, 390), (374, 471, 301, 400), (380, 379, 157, 39), (391, 97, 302, 401), (475, 451, 450), (472, 485, 452, 43), (380, 39, 158, 486), (401, 302, 446, 389), (495, 496, 245, 258), (501, 502, 243, 257), (493, 495, 258, 256), (500, 494, 255, 253), (494, 493, 256, 255), (499, 500, 253, 251), (489, 490, 354, 248), (488, 498, 353, 247), (497, 489, 248, 246), (487, 488, 247, 244), (496, 497, 246, 245), (502, 487, 244, 243), (504, 555, 557, 506), (506, 557, 558, 505), (505, 558, 556, 503), (555, 627, 629, 557), (557, 629, 630, 558), (558, 630, 628, 556), (508, 559, 561, 510), (510, 561, 562, 509), (509, 562, 560, 507), (559, 504, 506, 561), (561, 506, 505, 562), (562, 505, 503, 560), (512, 563, 565, 514), (514, 565, 566, 513), (513, 566, 564, 511), (563, 508, 510, 565), (565, 510, 509, 566), (566, 509, 507, 564), (516, 567, 569, 518), (518, 569, 570, 517), (517, 570, 568, 515), (567, 512, 514, 569), (569, 514, 513, 570), (570, 513, 511, 568), (624, 571, 573, 626), (626, 573, 574, 625), (625, 574, 572, 623), (571, 516, 518, 573), (573, 518, 517, 574), (574, 517, 515, 572), (520, 575, 577, 522), (522, 577, 578, 521), (521, 578, 576, 519), (575, 624, 626, 577), (577, 626, 625, 578), (578, 625, 623, 576), (524, 579, 581, 526), (526, 581, 582, 525), (525, 582, 580, 523), (579, 520, 522, 581), (581, 522, 521, 582), (582, 521, 519, 580), (528, 583, 585, 530), (530, 585, 586, 529), (529, 586, 584, 527), (583, 524, 526, 585), (585, 526, 525, 586), (586, 525, 523, 584), (532, 587, 589, 534), (534, 589, 590, 533), (533, 590, 588, 531), (587, 528, 530, 589), (589, 530, 529, 590), (590, 529, 527, 588), (536, 591, 593, 538), (538, 593, 594, 537), (537, 594, 592, 535), (591, 532, 534, 593), (593, 534, 533, 594), (594, 533, 531, 592), (540, 595, 597, 542), (542, 597, 598, 541), (541, 598, 596, 539), (595, 536, 538, 597), (597, 538, 537, 598), (598, 537, 535, 596), (544, 599, 601, 546), (546, 601, 602, 545), (545, 602, 600, 543), (599, 540, 542, 601), (601, 542, 541, 602), (602, 541, 539, 600), (620, 603, 605, 622), (622, 605, 606, 621), (621, 606, 604, 619), (603, 544, 546, 605), (605, 546, 545, 606), (606, 545, 543, 604), (548, 607, 609, 550), (550, 609, 610, 549), (549, 610, 608, 547), (607, 620, 622, 609), (609, 622, 621, 610), (610, 621, 619, 608), (552, 611, 613, 554), (554, 613, 614, 553), (553, 614, 612, 551), (611, 548, 550, 613), (613, 550, 549, 614), (614, 549, 547, 612), (627, 615, 617, 629), (629, 617, 618, 630), (630, 618, 616, 628), (615, 552, 554, 617), (617, 554, 553, 618), (618, 553, 551, 616), (62, 555, 504)])
me_cylinder.polygons.foreach_set('use_smooth', [True] * 707)
me_cylinder.polygons.foreach_set('material_index', [0, 0, 0, 0, 0, 0, 0, 0, 0, 0, 0, 0, 0, 0, 0, 0, 0, 0, 0, 0, 0, 0, 0, 0, 0, 0, 0, 0, 0, 0, 0, 0, 0, 0, 0, 0, 0, 0, 0, 1, 0, 0, 0, 0, 0, 0, 0, 0, 0, 0, 0, 0, 2, 2, 2, 2, 2, 2, 2, 0, 0, 0, 0, 0, 0, 0, 0, 1, 1, 1, 1, 1, 1, 1, 1, 1, 1, 0, 0, 0, 0, 0, 0, 0, 0, 0, 0, 0, 0, 0, 0, 0, 0, 0, 0, 0, 0, 0, 0, 0, 0, 0, 0, 0, 0, 0, 0, 0, 0, 0, 0, 0, 0, 0, 0, 0, 0, 0, 0, 0, 0, 0, 0, 0, 0, 0, 0, 0, 0, 0, 0, 0, 0, 0, 0, 0, 0, 0, 0, 0, 0, 0, 0, 0, 0, 0, 0, 0, 0, 0, 0, 0, 0, 0, 0, 0, 0, 0, 0, 0, 0, 0, 0, 0, 0, 0, 0, 0, 0, 0, 0, 0, 0, 0, 0, 0, 0, 0, 0, 0, 0, 0, 0, 0, 0, 0, 0, 0, 0, 0, 0, 0, 0, 0, 0, 0, 0, 0, 0, 0, 0, 0, 0, 0, 0, 0, 0, 0, 0, 0, 0, 0, 0, 0, 0, 0, 0, 0, 0, 0, 0, 0, 0, 0, 0, 0, 0, 0, 0, 0, 0, 0, 0, 0, 0, 0, 0, 0, 0, 0, 0, 0, 0, 0, 0, 0, 0, 0, 0, 0, 0, 0, 0, 0, 0, 0, 0, 0, 0, 0, 0, 0, 0, 0, 0, 0, 0, 0, 0, 0, 0, 0, 0, 0, 0, 0, 0, 0, 0, 0, 0, 0, 0, 0, 0, 0, 0, 0, 0, 0, 0, 0, 0, 0, 0, 0, 0, 0, 0, 0, 0, 0, 0, 0, 0, 0, 0, 0, 0, 0, 0, 0, 0, 0, 0, 0, 0, 0, 0, 0, 0, 1, 0, 1, 0, 0, 0, 0, 0, 0, 0, 0, 0, 0, 0, 0, 0, 0, 0, 0, 0, 0, 0, 0, 0, 0, 0, 0, 0, 0, 0, 0, 0, 0, 0, 0, 0, 0, 0, 0, 0, 0, 0, 0, 0, 0, 0, 0, 0, 1, 1, 0, 0, 1, 1, 1, 1, 0, 1, 0, 1, 1, 1, 0, 0, 1, 1, 1, 1, 1, 1, 0, 1, 1, 1, 0, 1, 1, 1, 1, 1, 0, 0, 0, 0, 1, 1, 1, 1, 1, 0, 1, 1, 0, 0, 1, 0, 1, 0, 0, 1, 0, 0, 1, 0, 1, 1, 0, 1, 1, 1, 0, 1, 1, 0, 1, 0, 1, 0, 1, 0, 0, 0, 0, 0, 0, 0, 0, 0, 0, 0, 0, 0, 0, 0, 0, 0, 0, 0, 0, 0, 0, 0, 0, 0, 0, 0, 0, 0, 0, 0, 0, 0, 0, 0, 0, 0, 0, 0, 0, 0, 0, 0, 0, 0, 0, 0, 0, 0, 0, 0, 0, 0, 0, 0, 0, 0, 0, 0, 0, 0, 0, 0, 0, 0, 0, 0, 0, 0, 0, 0, 0, 0, 0, 0, 0, 0, 0, 0, 0, 0, 0, 0, 0, 0, 0, 0, 0, 0, 0, 0, 0, 0, 0, 0, 0, 0, 0, 0, 0, 0, 0, 0, 0, 0, 0, 0, 0, 0, 0, 0, 0, 0, 0, 2, 2, 2, 2, 2, 2, 2, 0, 0, 0, 0, 0, 0, 0, 0, 0, 0, 0, 0, 0, 0, 0, 0, 0, 0, 0, 0, 0, 0, 0, 0, 0, 0, 0, 0, 0, 0, 0, 0, 0, 0, 0, 0, 0, 1, 1, 1, 1, 1, 1, 1, 1, 1, 1, 1, 1, 0, 1, 1, 0, 1, 1, 0, 1, 1, 0, 1, 1, 0, 1, 1, 0, 1, 1, 0, 1, 1, 0, 1, 1, 0, 1, 1, 0, 1, 1, 0, 1, 1, 0, 1, 1, 0, 1, 1, 0, 1, 1, 0, 1, 1, 0, 1, 1, 0, 1, 1, 0, 1, 1, 0, 1, 1, 0, 1, 1, 0, 1, 1, 0, 1, 1, 0, 1, 1, 0, 1, 1, 0, 1, 1, 0, 1, 1, 0, 1, 1, 0, 1, 1, 0, 1, 1, 0, 1, 1, 0, 1, 1, 0, 1, 1, 0])
_uv = me_cylinder.uv_layers.new(name='UVMap')
_uv.uv.foreach_set('vector', [0.8677, 0.0, 0.8602, 0.01224, 0.8444, 0.004073, 0.4196, 0.1181, 0.4223, 0.2036, 0.4013, 0.204, 0.3976, 0.1186, 0.1142, 0.3243, 0.1332, 0.3196, 0.1145, 0.5304, 0.5608, 0.3199, 0.5482, 0.4489, 0.547, 0.3247, 0.2651, 0.3245, 0.2842, 0.3195, 0.2653, 0.5307, 0.03894, 0.998, 0.02432, 0.9989, 0.02535, 0.9813, 0.1151, 0.9967, 0.09483, 0.997, 0.09486, 0.8853, 0.1535, 0.9977, 0.1349, 0.9979, 0.1345, 0.9803, 0.566, 0.9976, 0.5517, 0.9975, 0.5504, 0.8863, 0.6634, 0.9984, 0.6447, 0.9994, 0.645, 0.9838, 0.2661, 0.997, 0.2475, 0.9975, 0.2479, 0.8859, 0.3062, 0.9973, 0.2859, 0.9978, 0.286, 0.9803, 0.7421, 0.9967, 0.7234, 0.997, 0.7205, 0.8854, 0.7655, 0.7208, 0.7642, 0.7791, 0.7548, 0.72, 0.7936, 0.4655, 0.818, 0.5004, 0.7832, 0.4717, 0.9713, 0.8395, 0.9729, 0.8938, 0.9617, 0.8421, 0.757, 0.147, 0.7459, 0.2034, 0.7455, 0.1437, 0.9355, 0.9533, 0.8017, 0.9252, 0.9345, 0.9018, 0.731, 0.6014, 0.6097, 0.569, 0.7438, 0.5502, 0.7211, 0.719, 0.596, 0.6826, 0.7276, 0.6585, 0.7244, 0.8414, 0.5954, 0.8065, 0.7243, 0.7808, 0.7728, 0.1567, 0.7884, 0.1581, 0.7859, 0.1741, 0.9731, 0.1742, 0.9686, 0.1608, 0.9863, 0.1567, 0.9564, 0.02377, 0.9412, 0.02774, 0.9366, 0.01212, 0.7637, 0.07529, 0.7736, 0.08609, 0.7591, 0.09584, 0.8914, 0.2127, 0.8989, 0.2005, 0.9146, 0.2086, 0.8225, 0.01209, 0.8209, 0.02593, 0.8028, 0.02372, 0.8027, 0.1889, 0.8178, 0.185, 0.8224, 0.2006, 0.9954, 0.1374, 0.9854, 0.1266, 1.0, 0.1169, 0.9147, 0.0041, 0.9025, 0.01287, 0.8914, 0.0, 0.7591, 0.1168, 0.7729, 0.1234, 0.7637, 0.1373, 0.9863, 0.056, 0.9706, 0.05457, 0.9731, 0.03858, 0.9366, 0.2006, 0.9382, 0.1868, 0.9563, 0.189, 0.786, 0.03853, 0.7905, 0.05187, 0.7728, 0.05594, 0.8444, 0.2086, 0.8566, 0.1998, 0.8676, 0.2127, 1.0, 0.09591, 0.9861, 0.08928, 0.9954, 0.07536, 0.7686, 0.5765, 0.7652, 0.5973, 0.7591, 0.6013, 0.7632, 0.575, 0.7767, 0.2445, 0.7811, 0.2669, 0.7752, 0.2685, 0.7711, 0.239, 0.7647, 0.6068, 0.7691, 0.6292, 0.7632, 0.6308, 0.7591, 0.6013, 0.5457, 0.7169, 0.6074, 0.6951, 0.6639, 0.7979, 0.5997, 0.8307, 0.7806, 0.4859, 0.7772, 0.5067, 0.7711, 0.5107, 0.7752, 0.4844, 0.7646, 0.3797, 0.7638, 0.3541, 0.7706, 0.35, 0.7709, 0.3866, 0.7643, 0.3446, 0.764, 0.3193, 0.7709, 0.3134, 0.7706, 0.35, 0.7644, 0.5258, 0.764, 0.5004, 0.7709, 0.4946, 0.7707, 0.5313, 0.7806, 0.2141, 0.7772, 0.2349, 0.7711, 0.239, 0.7752, 0.2127, 0.3057, 0.8855, 0.286, 0.9803, 0.2842, 0.3195, 0.645, 0.9838, 0.6279, 0.9989, 0.615, 0.3214, 0.5608, 0.3199, 0.5504, 0.8863, 0.5482, 0.4489, 0.1526, 0.8858, 0.1345, 0.9803, 0.1332, 0.3196, 0.3752, 0.8864, 0.3608, 0.8859, 0.3588, 0.4487, 0.03981, 0.8862, 0.02535, 0.9813, 0.02571, 0.5163, 0.4663, 0.05661, 0.5468, 0.1457, 0.5893, 0.261, 0.4763, 0.6409, 0.5237, 0.359, 0.5322, 0.6392, 0.4241, 0.6211, 0.4678, 0.3607, 0.4763, 0.6409, 0.3834, 0.5829, 0.4169, 0.3836, 0.4241, 0.6211, 0.3834, 0.5829, 0.3786, 0.4241, 0.4169, 0.3836, 0.3605, 0.532, 0.3786, 0.4241, 0.3834, 0.5829, 0.5322, 0.6392, 0.5237, 0.359, 0.5759, 0.3788, 0.6214, 0.5758, 0.6395, 0.4679, 0.6412, 0.5237, 0.718, 0.8737, 0.6995, 0.8736, 0.6902, 0.461, 0.3401, 0.4608, 0.3243, 0.8739, 0.3228, 0.4611, 0.6902, 0.461, 0.6807, 0.8744, 0.6715, 0.4617, 0.04385, 0.4617, 0.05956, 0.4609, 0.04358, 0.8742, 0.07698, 0.8737, 0.05945, 0.8736, 0.05956, 0.4609, 0.3577, 0.8741, 0.3418, 0.8735, 0.3401, 0.4608, 0.4236, 0.4618, 0.4391, 0.4609, 0.4245, 0.8745, 0.4576, 0.8739, 0.4402, 0.8737, 0.4391, 0.4609, 0.7218, 0.4971, 0.6522, 0.4658, 0.7125, 0.4328, 0.7218, 0.4971, 0.6538, 0.5265, 0.6522, 0.4658, 0.706, 0.5822, 0.6538, 0.5265, 0.7218, 0.4971, 0.706, 0.5822, 0.6319, 0.5833, 0.6538, 0.5265, 0.6589, 0.6547, 0.6319, 0.5833, 0.706, 0.5822, 0.6589, 0.6547, 0.59, 0.6273, 0.6319, 0.5833, 0.4124, 0.2963, 0.41, 0.3726, 0.3565, 0.3295, 0.4124, 0.2963, 0.4657, 0.348, 0.41, 0.3726, 0.6074, 0.6951, 0.59, 0.6273, 0.6589, 0.6547, 0.4755, 0.2786, 0.4657, 0.348, 0.4124, 0.2963, 0.4196, 0.1181, 0.3976, 0.1186, 0.3995, 0.03612, 0.4209, 0.03566, 0.4446, 0.03531, 0.4439, 0.1177, 0.4196, 0.1181, 0.4209, 0.03566, 0.4457, 0.2032, 0.4223, 0.2036, 0.4196, 0.1181, 0.4439, 0.1177, 0.4698, 0.1175, 0.4706, 0.203, 0.4457, 0.2032, 0.4439, 0.1177, 0.4698, 0.1175, 0.4439, 0.1177, 0.4446, 0.03531, 0.4698, 0.0351, 0.4955, 0.03502, 0.4962, 0.1175, 0.4698, 0.1175, 0.4698, 0.0351, 0.496, 0.2029, 0.4706, 0.203, 0.4698, 0.1175, 0.4962, 0.1175, 0.522, 0.1175, 0.5208, 0.203, 0.496, 0.2029, 0.4962, 0.1175, 0.522, 0.1175, 0.4962, 0.1175, 0.4955, 0.03502, 0.5207, 0.0351, 0.5445, 0.03531, 0.5464, 0.1177, 0.522, 0.1175, 0.5207, 0.0351, 0.5442, 0.2032, 0.5208, 0.203, 0.522, 0.1175, 0.5464, 0.1177, 0.5683, 0.1181, 0.5653, 0.2036, 0.5442, 0.2032, 0.5464, 0.1177, 0.5683, 0.1181, 0.5464, 0.1177, 0.5445, 0.03531, 0.5659, 0.03566, 0.584, 0.03612, 0.587, 0.1186, 0.5683, 0.1181, 0.5659, 0.03566, 0.5832, 0.204, 0.5653, 0.2036, 0.5683, 0.1181, 0.587, 0.1186, 0.6103, 0.1196, 0.6147, 0.205, 0.5936, 0.2058, 0.5884, 0.1204, 0.6103, 0.1196, 0.5884, 0.1204, 0.5887, 0.03791, 0.6101, 0.03712, 0.6338, 0.03642, 0.6347, 0.1188, 0.6103, 0.1196, 0.6101, 0.03712, 0.6381, 0.2043, 0.6147, 0.205, 0.6103, 0.1196, 0.6347, 0.1188, 0.6605, 0.1182, 0.663, 0.2037, 0.6381, 0.2043, 0.6347, 0.1188, 0.6605, 0.1182, 0.6347, 0.1188, 0.6338, 0.03642, 0.659, 0.03583, 0.6847, 0.03538, 0.6869, 0.1178, 0.6605, 0.1182, 0.659, 0.03583, 0.6883, 0.2033, 0.663, 0.2037, 0.6605, 0.1182, 0.6869, 0.1178, 0.7128, 0.1175, 0.7132, 0.203, 0.6883, 0.2033, 0.6869, 0.1178, 0.7128, 0.1175, 0.6869, 0.1178, 0.6847, 0.03538, 0.7099, 0.03509, 0.7337, 0.03496, 0.7371, 0.1174, 0.7128, 0.1175, 0.7099, 0.03509, 0.7366, 0.2028, 0.7132, 0.203, 0.7128, 0.1175, 0.7371, 0.1174, 0.7591, 0.1174, 0.7577, 0.2029, 0.7366, 0.2028, 0.7371, 0.1174, 0.7591, 0.1174, 0.7371, 0.1174, 0.7337, 0.03496, 0.755, 0.03501, 0.02105, 0.03589, 0.01899, 0.1183, 0.0, 0.1189, 0.002536, 0.03645, 0.0223, 0.2038, 0.004045, 0.2043, 0.0, 0.1189, 0.01899, 0.1183, 0.0412, 0.1179, 0.04364, 0.2034, 0.0223, 0.2038, 0.01899, 0.1183, 0.0412, 0.1179, 0.01899, 0.1183, 0.02105, 0.03589, 0.04269, 0.03546, 0.06662, 0.03516, 0.06575, 0.1176, 0.0412, 0.1179, 0.04269, 0.03546, 0.06724, 0.2031, 0.04364, 0.2034, 0.0412, 0.1179, 0.06575, 0.1176, 0.09171, 0.1174, 0.09219, 0.2029, 0.06724, 0.2031, 0.06575, 0.1176, 0.09171, 0.1174, 0.06575, 0.1176, 0.06662, 0.03516, 0.09192, 0.035, 0.1176, 0.035, 0.1181, 0.1174, 0.09171, 0.1174, 0.09192, 0.035, 0.1175, 0.2029, 0.09219, 0.2029, 0.09171, 0.1174, 0.1181, 0.1174, 0.1438, 0.1176, 0.1423, 0.2031, 0.1175, 0.2029, 0.1181, 0.1174, 0.1438, 0.1176, 0.1181, 0.1174, 0.1176, 0.035, 0.1427, 0.03516, 0.1663, 0.03546, 0.168, 0.1179, 0.1438, 0.1176, 0.1427, 0.03516, 0.1655, 0.2034, 0.1423, 0.2031, 0.1438, 0.1176, 0.168, 0.1179, 0.1897, 0.1183, 0.1863, 0.2038, 0.1655, 0.2034, 0.168, 0.1179, 0.1897, 0.1183, 0.168, 0.1179, 0.1663, 0.03546, 0.1874, 0.03589, 0.2052, 0.03645, 0.208, 0.1189, 0.1897, 0.1183, 0.1874, 0.03589, 0.2039, 0.2043, 0.1863, 0.2038, 0.1897, 0.1183, 0.208, 0.1189, 0.2296, 0.1181, 0.2324, 0.2036, 0.2116, 0.2041, 0.208, 0.1186, 0.2296, 0.1181, 0.208, 0.1186, 0.2099, 0.03618, 0.231, 0.03568, 0.2546, 0.03531, 0.2538, 0.1177, 0.2296, 0.1181, 0.231, 0.03568, 0.2556, 0.2032, 0.2324, 0.2036, 0.2296, 0.1181, 0.2538, 0.1177, 0.2795, 0.1175, 0.2804, 0.203, 0.2556, 0.2032, 0.2538, 0.1177, 0.2795, 0.1175, 0.2538, 0.1177, 0.2546, 0.03531, 0.2797, 0.03508, 0.3054, 0.035, 0.3059, 0.1174, 0.2795, 0.1175, 0.2797, 0.03508, 0.3057, 0.2029, 0.2804, 0.203, 0.2795, 0.1175, 0.3059, 0.1174, 0.5761, 0.001012, 0.584, 0.03612, 0.5659, 0.03566, 0.5593, 0.0005825, 0.5396, 0.000263, 0.5593, 0.0005825, 0.5659, 0.03566, 0.5445, 0.03531, 0.9025, 0.01287, 0.8602, 0.01224, 0.8677, 0.0, 0.8914, 0.0, 0.3319, 0.1175, 0.3307, 0.203, 0.3057, 0.2029, 0.3059, 0.1174, 0.3319, 0.1175, 0.3059, 0.1174, 0.3054, 0.035, 0.3307, 0.03508, 0.3546, 0.03531, 0.3564, 0.1177, 0.3319, 0.1175, 0.3307, 0.03508, 0.3543, 0.2032, 0.3307, 0.203, 0.3319, 0.1175, 0.3564, 0.1177, 0.3786, 0.1181, 0.3756, 0.2036, 0.3543, 0.2032, 0.3564, 0.1177, 0.3786, 0.1181, 0.3564, 0.1177, 0.3546, 0.03531, 0.3762, 0.03568, 0.3948, 0.03618, 0.3976, 0.1186, 0.3786, 0.1181, 0.3762, 0.03568, 0.3939, 0.2041, 0.3756, 0.2036, 0.3786, 0.1181, 0.3976, 0.1186, 0.4548, 0.3245, 0.4535, 0.2759, 0.4734, 0.2757, 0.4739, 0.3243, 0.4935, 0.3242, 0.4739, 0.3243, 0.4734, 0.2757, 0.4937, 0.2757, 0.4743, 0.4485, 0.4739, 0.3243, 0.4935, 0.3242, 0.4941, 0.4484, 0.4743, 0.4485, 0.4549, 0.4486, 0.4548, 0.3245, 0.4739, 0.3243, 0.6881, 0.3246, 0.6874, 0.2761, 0.7073, 0.2758, 0.7073, 0.3244, 0.7254, 0.3243, 0.7073, 0.3244, 0.7073, 0.2758, 0.7261, 0.2757, 0.7104, 0.4484, 0.7073, 0.3244, 0.7254, 0.3243, 0.7307, 0.5304, 0.7104, 0.4484, 0.691, 0.4487, 0.6881, 0.3246, 0.7073, 0.3244, 0.1512, 0.3246, 0.153, 0.2761, 0.1697, 0.2764, 0.1672, 0.3249, 0.1808, 0.3254, 0.1672, 0.3249, 0.1697, 0.2764, 0.1838, 0.2768, 0.1681, 0.4491, 0.1672, 0.3249, 0.1808, 0.3254, 0.1818, 0.4495, 0.1681, 0.4491, 0.1518, 0.4488, 0.1512, 0.3246, 0.1672, 0.3249, 0.615, 0.3214, 0.6116, 0.2781, 0.6284, 0.2774, 0.6313, 0.3245, 0.6494, 0.3254, 0.6313, 0.3245, 0.6284, 0.2774, 0.6472, 0.2769, 0.07537, 0.3244, 0.07429, 0.2758, 0.09427, 0.2757, 0.09462, 0.3243, 0.6494, 0.3254, 0.6519, 0.4495, 0.6313, 0.3245, 0.1142, 0.3243, 0.09462, 0.3243, 0.09427, 0.2757, 0.1146, 0.2757, 0.09462, 0.4483, 0.09462, 0.3243, 0.1142, 0.3243, 0.1145, 0.5304, 0.09462, 0.4483, 0.07515, 0.4485, 0.07537, 0.3244, 0.09462, 0.3243, 0.3038, 0.3243, 0.3039, 0.2757, 0.3239, 0.2758, 0.323, 0.3243, 0.3412, 0.3245, 0.323, 0.3243, 0.3239, 0.2758, 0.3428, 0.2759, 0.3237, 0.4485, 0.323, 0.3243, 0.3412, 0.3245, 0.3421, 0.4487, 0.3237, 0.4485, 0.3043, 0.4484, 0.3038, 0.3243, 0.323, 0.3243, 0.4935, 0.3242, 0.4937, 0.2757, 0.5136, 0.2757, 0.5127, 0.3243, 0.5307, 0.3245, 0.5127, 0.3243, 0.5136, 0.2757, 0.5324, 0.2759, 0.5134, 0.4485, 0.5127, 0.3243, 0.5307, 0.3245, 0.5317, 0.4486, 0.5134, 0.4485, 0.4941, 0.4484, 0.4935, 0.3242, 0.5127, 0.3243, 0.7254, 0.3243, 0.7261, 0.2757, 0.743, 0.2758, 0.7416, 0.3243, 0.04071, 0.3249, 0.02663, 0.3254, 0.02366, 0.2768, 0.03828, 0.2764, 0.02571, 0.5163, 0.02663, 0.3254, 0.04071, 0.3249, 0.04009, 0.4491, 0.7468, 0.5152, 0.7307, 0.5304, 0.7254, 0.3243, 0.7416, 0.3243, 0.4204, 0.3251, 0.4178, 0.2766, 0.4347, 0.2762, 0.4367, 0.3247, 0.4548, 0.3245, 0.4367, 0.3247, 0.4347, 0.2762, 0.4535, 0.2759, 0.4366, 0.4489, 0.4367, 0.3247, 0.4548, 0.3245, 0.4549, 0.4486, 0.4366, 0.4489, 0.4202, 0.4493, 0.4204, 0.3251, 0.4367, 0.3247, 0.2312, 0.3252, 0.2285, 0.2766, 0.2452, 0.2762, 0.2472, 0.3248, 0.2651, 0.3245, 0.2472, 0.3248, 0.2452, 0.2762, 0.2638, 0.2759, 0.2471, 0.4488, 0.2472, 0.3248, 0.2651, 0.3245, 0.2653, 0.5307, 0.2471, 0.4488, 0.2308, 0.4493, 0.2312, 0.3252, 0.2472, 0.3248, 0.6494, 0.3254, 0.6472, 0.2769, 0.6671, 0.2764, 0.6686, 0.3249, 0.6881, 0.3246, 0.6686, 0.3249, 0.6671, 0.2764, 0.6874, 0.2761, 0.6712, 0.4491, 0.6686, 0.3249, 0.6881, 0.3246, 0.691, 0.4487, 0.6712, 0.4491, 0.6519, 0.4495, 0.6494, 0.3254, 0.6686, 0.3249, 0.1142, 0.3243, 0.1146, 0.2757, 0.1344, 0.2758, 0.1332, 0.3196, 0.1512, 0.3246, 0.1332, 0.3196, 0.1344, 0.2758, 0.153, 0.2761, 0.3412, 0.3245, 0.3428, 0.2759, 0.3599, 0.2762, 0.3577, 0.3248, 0.1512, 0.3246, 0.1518, 0.4488, 0.1332, 0.3196, 0.3718, 0.3252, 0.3577, 0.3248, 0.3599, 0.2762, 0.3746, 0.2766, 0.3588, 0.4487, 0.3577, 0.3248, 0.3718, 0.3252, 0.373, 0.4493, 0.3588, 0.4487, 0.3421, 0.4487, 0.3412, 0.3245, 0.3577, 0.3248, 0.5307, 0.3245, 0.5324, 0.2759, 0.5493, 0.2762, 0.547, 0.3247, 0.5608, 0.3199, 0.547, 0.3247, 0.5493, 0.2762, 0.5636, 0.2766, 0.5482, 0.4489, 0.5317, 0.4486, 0.5307, 0.3245, 0.547, 0.3247, 0.04071, 0.3249, 0.03828, 0.2764, 0.05538, 0.2761, 0.05717, 0.3246, 0.07537, 0.3244, 0.05717, 0.3246, 0.05538, 0.2761, 0.07429, 0.2758, 0.05675, 0.4488, 0.05717, 0.3246, 0.07537, 0.3244, 0.07515, 0.4485, 0.05675, 0.4488, 0.04009, 0.4491, 0.04071, 0.3249, 0.05717, 0.3246, 0.2651, 0.3245, 0.2638, 0.2759, 0.2836, 0.2758, 0.2842, 0.3195, 0.3038, 0.3243, 0.2842, 0.3195, 0.2836, 0.2758, 0.3039, 0.2757, 0.4374, 0.9975, 0.4205, 0.9982, 0.4211, 0.8862, 0.4377, 0.8858, 0.3038, 0.3243, 0.3043, 0.4484, 0.2842, 0.3195, 0.03981, 0.8862, 0.03894, 0.998, 0.02535, 0.9813, 0.7421, 0.9967, 0.7578, 0.9802, 0.7591, 0.9977, 0.4374, 0.9975, 0.4377, 0.8858, 0.4562, 0.8856, 0.4561, 0.9976, 0.362, 0.9975, 0.345, 0.9976, 0.3439, 0.8856, 0.3608, 0.8859, 0.362, 0.9975, 0.3608, 0.8859, 0.3752, 0.8864, 0.3767, 0.9983, 0.05602, 0.9973, 0.03894, 0.998, 0.03981, 0.8862, 0.05662, 0.8857, 0.05602, 0.9973, 0.05662, 0.8857, 0.07521, 0.8854, 0.07488, 0.9974, 0.476, 0.9971, 0.4561, 0.9976, 0.4562, 0.8856, 0.4758, 0.8859, 0.476, 0.9971, 0.4758, 0.8859, 0.4957, 0.8855, 0.4963, 0.9974, 0.09483, 0.997, 0.07488, 0.9974, 0.07521, 0.8854, 0.09486, 0.8853, 0.5161, 0.9971, 0.4963, 0.9974, 0.4957, 0.8855, 0.5153, 0.8854, 0.5161, 0.9971, 0.5153, 0.8854, 0.5338, 0.8856, 0.5349, 0.9976, 0.5517, 0.9975, 0.5349, 0.9976, 0.5338, 0.8856, 0.5504, 0.8863, 0.1526, 0.8858, 0.1535, 0.9977, 0.1345, 0.9803, 0.1151, 0.9967, 0.1345, 0.9803, 0.1349, 0.9979, 0.1701, 0.9977, 0.1535, 0.9977, 0.1526, 0.8858, 0.169, 0.886, 0.1701, 0.9977, 0.169, 0.886, 0.1829, 0.8864, 0.1842, 0.9985, 0.2475, 0.9975, 0.2309, 0.9983, 0.2315, 0.8862, 0.2479, 0.8859, 0.6614, 0.8866, 0.6634, 0.9984, 0.645, 0.9838, 0.6279, 0.9989, 0.645, 0.9838, 0.6447, 0.9994, 0.6833, 0.9976, 0.6634, 0.9984, 0.6614, 0.8866, 0.6809, 0.8859, 0.6833, 0.9976, 0.6809, 0.8859, 0.7009, 0.8856, 0.7036, 0.9976, 0.7234, 0.997, 0.7036, 0.9976, 0.7009, 0.8856, 0.7205, 0.8854, 0.3057, 0.8855, 0.3062, 0.9973, 0.286, 0.9803, 0.2661, 0.997, 0.286, 0.9803, 0.2859, 0.9978, 0.3261, 0.997, 0.3062, 0.9973, 0.3057, 0.8855, 0.3253, 0.8854, 0.3261, 0.997, 0.3253, 0.8854, 0.3439, 0.8856, 0.345, 0.9976, 0.7581, 0.6612, 0.7645, 0.6058, 0.7749, 0.61, 0.7687, 0.6638, 0.7581, 0.6612, 0.7687, 0.6638, 0.7655, 0.7208, 0.7548, 0.72, 0.7276, 0.6585, 0.7581, 0.6612, 0.7548, 0.72, 0.7211, 0.719, 0.7276, 0.6585, 0.731, 0.6014, 0.7645, 0.6058, 0.7581, 0.6612, 0.7356, 0.3209, 0.7323, 0.2618, 0.7442, 0.2617, 0.7474, 0.319, 0.7356, 0.3209, 0.7474, 0.319, 0.757, 0.3735, 0.7455, 0.3769, 0.7072, 0.3217, 0.7356, 0.3209, 0.7455, 0.3769, 0.7147, 0.3794, 0.7072, 0.3217, 0.701, 0.2607, 0.7323, 0.2618, 0.7356, 0.3209, 0.7243, 0.7808, 0.7642, 0.7791, 0.7581, 0.8386, 0.7244, 0.8414, 0.7687, 0.836, 0.7581, 0.8386, 0.7642, 0.7791, 0.7243, 0.7808, 0.7211, 0.719, 0.7548, 0.72, 0.7642, 0.7791, 0.7616, 0.4279, 0.7455, 0.3769, 0.757, 0.3735, 0.7726, 0.4229, 0.7616, 0.4279, 0.7726, 0.4229, 0.7936, 0.4655, 0.7832, 0.4717, 0.7339, 0.432, 0.7616, 0.4279, 0.7832, 0.4717, 0.7535, 0.4771, 0.7339, 0.432, 0.7147, 0.3794, 0.7455, 0.3769, 0.7616, 0.4279, 0.7645, 0.894, 0.7581, 0.8386, 0.7687, 0.836, 0.7749, 0.8898, 0.7645, 0.894, 0.7749, 0.8898, 0.7839, 0.9382, 0.7738, 0.9438, 0.7342, 0.8983, 0.7645, 0.894, 0.7738, 0.9438, 0.7406, 0.9498, 0.7342, 0.8983, 0.7244, 0.8414, 0.7581, 0.8386, 0.7645, 0.894, 0.9387, 0.5536, 0.9769, 0.5644, 0.9645, 0.6093, 0.9312, 0.6048, 0.9741, 0.6135, 0.9645, 0.6093, 0.9769, 0.5644, 0.9387, 0.5536, 0.9409, 0.5098, 0.974, 0.5171, 0.9769, 0.5644, 0.9848, 0.1565, 0.987, 0.1011, 0.9966, 0.1051, 0.9944, 0.1589, 0.9848, 0.1565, 0.9944, 0.1589, 0.9937, 0.216, 0.984, 0.2152, 0.9546, 0.1542, 0.9848, 0.1565, 0.984, 0.2152, 0.9506, 0.2148, 0.9546, 0.1542, 0.9536, 0.09708, 0.987, 0.1011, 0.9848, 0.1565, 0.7856, 0.9862, 0.7738, 0.9438, 0.7839, 0.9382, 0.7954, 0.9793, 0.9905, 0.05119, 1.0, 0.05673, 0.9966, 0.1051, 0.987, 0.1011, 0.9605, 0.04577, 0.9905, 0.05119, 0.987, 0.1011, 0.9536, 0.09708, 0.76, 0.9931, 0.7406, 0.9498, 0.7738, 0.9438, 0.7856, 0.9862, 0.9617, 0.6646, 0.9645, 0.6093, 0.9741, 0.6135, 0.9713, 0.6672, 0.9617, 0.6646, 0.9713, 0.6672, 0.9699, 0.7243, 0.9602, 0.7234, 0.9315, 0.662, 0.9617, 0.6646, 0.9602, 0.7234, 0.9268, 0.7225, 0.9315, 0.662, 0.9312, 0.6048, 0.9645, 0.6093, 0.9617, 0.6646, 0.9848, 0.2751, 0.984, 0.2152, 0.9937, 0.216, 0.9944, 0.2741, 0.9848, 0.2751, 0.9944, 0.2741, 0.9966, 0.3312, 0.987, 0.3339, 0.9546, 0.2765, 0.9848, 0.2751, 0.987, 0.3339, 0.9536, 0.3371, 0.9546, 0.2765, 0.9506, 0.2148, 0.984, 0.2152, 0.9848, 0.2751, 0.9602, 0.7833, 0.9602, 0.7234, 0.9699, 0.7243, 0.9699, 0.7824, 0.9602, 0.7833, 0.9699, 0.7824, 0.9713, 0.8395, 0.9617, 0.8421, 0.93, 0.7842, 0.9602, 0.7833, 0.9617, 0.8421, 0.9283, 0.8448, 0.93, 0.7842, 0.9268, 0.7225, 0.9602, 0.7234, 0.9602, 0.7833, 0.9905, 0.3892, 0.987, 0.3339, 0.9966, 0.3312, 1.0, 0.3849, 0.8095, 0.0, 0.8192, 0.007539, 0.7936, 0.0471, 0.7832, 0.04075, 0.9605, 0.394, 0.9905, 0.3892, 0.9953, 0.439, 0.9621, 0.4454, 0.9605, 0.394, 0.9536, 0.3371, 0.987, 0.3339, 0.9905, 0.3892, 0.9345, 0.9018, 0.9729, 0.8938, 0.9687, 0.9473, 0.9355, 0.9533, 0.9781, 0.9416, 0.9687, 0.9473, 0.9729, 0.8938, 0.9345, 0.9018, 0.9283, 0.8448, 0.9617, 0.8421, 0.9729, 0.8938, 0.7616, 0.08929, 0.7832, 0.04075, 0.7936, 0.0471, 0.7726, 0.09422, 0.7616, 0.08929, 0.7726, 0.09422, 0.757, 0.147, 0.7455, 0.1437, 0.7339, 0.08317, 0.7616, 0.08929, 0.7455, 0.1437, 0.7147, 0.139, 0.7339, 0.08317, 0.7596, 0.03356, 0.7832, 0.04075, 0.7616, 0.08929, 0.7738, 0.556, 0.7856, 0.5136, 0.7954, 0.5205, 0.7839, 0.5617, 0.7738, 0.556, 0.7839, 0.5617, 0.7749, 0.61, 0.7645, 0.6058, 0.7438, 0.5502, 0.7738, 0.556, 0.7645, 0.6058, 0.731, 0.6014, 0.7438, 0.5502, 0.76, 0.5067, 0.7856, 0.5136, 0.7738, 0.556, 0.7072, 0.1992, 0.7459, 0.2034, 0.7323, 0.2618, 0.701, 0.2607, 0.7442, 0.2617, 0.7323, 0.2618, 0.7459, 0.2034, 0.7072, 0.1992, 0.7147, 0.139, 0.7455, 0.1437, 0.7459, 0.2034, 0.8017, 0.9252, 0.7969, 0.846, 0.9283, 0.8448, 0.9345, 0.9018, 0.6246, 0.07421, 0.7339, 0.08317, 0.7147, 0.139, 0.6017, 0.1667, 0.8098, 1.0, 0.8017, 0.9252, 0.9355, 0.9533, 0.9442, 0.9968, 0.9621, 0.4454, 0.9714, 0.4888, 0.8345, 0.4757, 0.6017, 0.1667, 0.7072, 0.1992, 0.701, 0.2607, 0.596, 0.2905, 0.596, 0.6826, 0.6097, 0.569, 0.731, 0.6014, 0.7276, 0.6585, 0.7147, 0.139, 0.7072, 0.1992, 0.6017, 0.1667, 0.596, 0.2905, 0.7072, 0.3217, 0.7147, 0.3794, 0.6176, 0.4057, 0.5954, 0.8065, 0.596, 0.6826, 0.7211, 0.719, 0.7243, 0.7808, 0.701, 0.2607, 0.7072, 0.3217, 0.596, 0.2905, 0.6176, 0.4057, 0.7339, 0.432, 0.7535, 0.4771, 0.6471, 0.4734, 0.604, 0.9003, 0.7342, 0.8983, 0.7406, 0.9498, 0.6137, 0.9523, 0.7147, 0.3794, 0.7339, 0.432, 0.6176, 0.4057, 0.604, 0.9003, 0.5954, 0.8065, 0.7244, 0.8414, 0.7342, 0.8983, 0.8065, 0.5327, 0.9387, 0.5536, 0.9312, 0.6048, 0.7982, 0.6369, 0.8209, 0.131, 0.9546, 0.1542, 0.9506, 0.2148, 0.8197, 0.253, 0.9409, 0.5098, 0.9387, 0.5536, 0.8065, 0.5327, 0.828, 0.02672, 0.9605, 0.04577, 0.9536, 0.09708, 0.8209, 0.131, 0.9536, 0.09708, 0.9546, 0.1542, 0.8209, 0.131, 0.7982, 0.6369, 0.9315, 0.662, 0.9268, 0.7225, 0.7954, 0.7588, 0.9621, 0.001916, 0.9605, 0.04577, 0.828, 0.02672, 0.8197, 0.253, 0.9546, 0.2765, 0.9536, 0.3371, 0.8244, 0.374, 0.9312, 0.6048, 0.9315, 0.662, 0.7982, 0.6369, 0.7954, 0.7588, 0.93, 0.7842, 0.9283, 0.8448, 0.7969, 0.846, 0.9506, 0.2148, 0.9546, 0.2765, 0.8197, 0.253, 0.8244, 0.374, 0.9605, 0.394, 0.9621, 0.4454, 0.8345, 0.4757, 0.9268, 0.7225, 0.93, 0.7842, 0.7954, 0.7588, 0.6715, 0.4617, 0.6532, 0.4621, 0.6519, 0.4495, 0.6712, 0.4491, 0.9536, 0.3371, 0.9605, 0.394, 0.8244, 0.374, 0.7205, 0.8854, 0.7104, 0.4484, 0.7307, 0.5304, 0.7421, 0.9967, 0.4124, 0.2963, 0.3909, 0.1703, 0.4625, 0.1606, 0.4755, 0.2786, 0.5938, 0.5, 0.5938, 0.5, 0.5938, 0.5, 0.706, 0.5822, 0.8103, 0.656, 0.7636, 0.717, 0.6589, 0.6547, 0.06933, 0.0001412, 0.06662, 0.03516, 0.04269, 0.03546, 0.04724, 0.0004187, 0.02726, 0.0008209, 0.04724, 0.0004187, 0.04269, 0.03546, 0.02105, 0.03589, 0.7729, 0.1234, 0.7884, 0.1581, 0.7728, 0.1567, 0.7637, 0.1373, 0.3045, 0.0, 0.3054, 0.035, 0.2797, 0.03508, 0.2807, 7.129e-05, 0.2576, 0.0002818, 0.2807, 7.129e-05, 0.2797, 0.03508, 0.2546, 0.03531, 0.9382, 0.1868, 0.9686, 0.1608, 0.9731, 0.1742, 0.9563, 0.189, 0.4944, 0.0, 0.4955, 0.03502, 0.4698, 0.0351, 0.4707, 6.66e-05, 0.4474, 0.0002631, 0.4707, 6.66e-05, 0.4698, 0.0351, 0.4446, 0.03531, 0.9706, 0.05457, 0.9412, 0.02774, 0.9564, 0.02377, 0.9731, 0.03858, 0.7281, 0.0, 0.7337, 0.03496, 0.7099, 0.03509, 0.7062, 0.0001167, 0.6829, 0.0003872, 0.7062, 0.0001167, 0.7099, 0.03509, 0.6847, 0.03538, 0.7905, 0.05187, 0.7736, 0.08609, 0.7637, 0.07529, 0.7728, 0.05594, 0.1973, 0.001333, 0.2052, 0.03645, 0.1874, 0.03589, 0.1808, 0.0008214, 0.1613, 0.0004187, 0.1808, 0.0008214, 0.1874, 0.03589, 0.1663, 0.03546, 0.8566, 0.1998, 0.8989, 0.2005, 0.8914, 0.2127, 0.8676, 0.2127, 0.6359, 0.001344, 0.6338, 0.03642, 0.6101, 0.03712, 0.614, 0.001994, 0.5943, 0.002726, 0.614, 0.001994, 0.6101, 0.03712, 0.5887, 0.03791, 0.8602, 0.01224, 0.8209, 0.02593, 0.8225, 0.01209, 0.8444, 0.004073, 0.1164, 0.0, 0.1176, 0.035, 0.09192, 0.035, 0.09269, 1.175e-07, 0.06933, 0.0001412, 0.09269, 1.175e-07, 0.09192, 0.035, 0.06662, 0.03516, 0.7884, 0.1581, 0.8178, 0.185, 0.8027, 0.1889, 0.7859, 0.1741, 0.3499, 0.0002817, 0.3546, 0.03531, 0.3307, 0.03508, 0.3278, 7.135e-05, 0.3045, 0.0, 0.3278, 7.135e-05, 0.3307, 0.03508, 0.3054, 0.035, 0.9686, 0.1608, 0.9854, 0.1266, 0.9954, 0.1374, 0.9863, 0.1567, 0.5396, 0.000263, 0.5445, 0.03531, 0.5207, 0.0351, 0.5177, 6.66e-05, 0.4944, 0.0, 0.5177, 6.66e-05, 0.5207, 0.0351, 0.4955, 0.03502, 0.9412, 0.02774, 0.9025, 0.01287, 0.9147, 0.0041, 0.9366, 0.01212, 0.02726, 0.0008209, 0.02105, 0.03589, 0.002536, 0.03645, 0.01017, 0.001333, 0.7281, 0.0, 0.7479, 4.246e-05, 0.755, 0.03501, 0.7337, 0.03496, 0.7736, 0.08609, 0.7729, 0.1234, 0.7591, 0.1168, 0.7591, 0.09584, 0.4474, 0.0002631, 0.4446, 0.03531, 0.4209, 0.03566, 0.4255, 0.0005825, 0.4058, 0.001012, 0.4255, 0.0005825, 0.4209, 0.03566, 0.3995, 0.03612, 0.9861, 0.08928, 0.9706, 0.05457, 0.9863, 0.056, 0.9954, 0.07536, 0.2576, 0.0002818, 0.2546, 0.03531, 0.231, 0.03568, 0.2358, 0.000624, 0.2163, 0.001084, 0.2358, 0.000624, 0.231, 0.03568, 0.2099, 0.03618, 0.8989, 0.2005, 0.9382, 0.1868, 0.9366, 0.2006, 0.9146, 0.2086, 0.6829, 0.0003872, 0.6847, 0.03538, 0.659, 0.03583, 0.6592, 0.000802, 0.6359, 0.001344, 0.6592, 0.000802, 0.659, 0.03583, 0.6338, 0.03642, 0.8209, 0.02593, 0.7905, 0.05187, 0.786, 0.03853, 0.8028, 0.02372, 0.1613, 0.0004187, 0.1663, 0.03546, 0.1427, 0.03516, 0.1396, 0.0001416, 0.1164, 0.0, 0.1396, 0.0001416, 0.1427, 0.03516, 0.1176, 0.035, 0.8178, 0.185, 0.8566, 0.1998, 0.8444, 0.2086, 0.8224, 0.2006, 0.387, 0.001084, 0.3948, 0.03618, 0.3762, 0.03568, 0.3699, 0.000624, 0.3499, 0.0002817, 0.3699, 0.000624, 0.3762, 0.03568, 0.3546, 0.03531, 0.9854, 0.1266, 0.9861, 0.08928, 1.0, 0.09591, 1.0, 0.1169, 0.7997, 0.3305, 0.6831, 0.3749, 0.7698, 0.2789, 0.6166, 0.4171, 0.5759, 0.3788, 0.5834, 0.3683, 0.6275, 0.4102, 0.7711, 0.5107, 0.7772, 0.5067, 0.7767, 0.5162, 0.7709, 0.2229, 0.764, 0.2287, 0.7647, 0.2197, 0.7636, 0.7169, 0.7261, 0.7615, 0.6589, 0.6547, 0.8279, 0.5998, 0.8103, 0.656, 0.706, 0.5822, 0.3565, 0.3295, 0.3142, 0.3788, 0.2288, 0.2883, 0.2752, 0.2327, 0.2288, 0.2883, 0.3142, 0.3788, 0.1924, 0.3354, 0.7709, 0.4041, 0.764, 0.4099, 0.7647, 0.4008, 0.8425, 0.4665, 0.8476, 0.5257, 0.7218, 0.4971, 0.7709, 0.4773, 0.7642, 0.4788, 0.7646, 0.4702, 0.1596, 0.542, 0.2829, 0.5455, 0.1669, 0.6006, 0.3142, 0.3788, 0.282, 0.4591, 0.169, 0.4084, 0.1924, 0.3354, 0.169, 0.4084, 0.282, 0.4591, 0.1534, 0.4656, 0.7591, 0.6571, 0.7652, 0.653, 0.7647, 0.6626, 0.7707, 0.5313, 0.7638, 0.5354, 0.7644, 0.5258, 0.2829, 0.5455, 0.3169, 0.6251, 0.2019, 0.6689, 0.1669, 0.6006, 0.2019, 0.6689, 0.3169, 0.6251, 0.231, 0.7201, 0.7125, 0.4328, 0.6831, 0.3749, 0.7997, 0.3305, 0.8335, 0.3946, 0.6831, 0.3749, 0.6212, 0.3144, 0.7111, 0.2295, 0.7698, 0.2789, 0.3169, 0.6251, 0.3788, 0.6856, 0.2895, 0.7698, 0.231, 0.7201, 0.2895, 0.7698, 0.3788, 0.6856, 0.3359, 0.8059, 0.7709, 0.4946, 0.764, 0.5004, 0.7647, 0.4914, 0.6212, 0.3144, 0.5409, 0.2821, 0.5911, 0.1702, 0.6643, 0.1934, 0.3788, 0.6856, 0.4591, 0.7178, 0.4091, 0.8294, 0.3359, 0.8059, 0.4591, 0.7178, 0.5457, 0.7169, 0.5422, 0.8383, 0.4655, 0.8448, 0.7591, 0.6013, 0.7652, 0.5973, 0.7647, 0.6068, 0.5911, 0.1702, 0.5409, 0.2821, 0.5344, 0.155, 0.6589, 0.6547, 0.7261, 0.7615, 0.6639, 0.7979, 0.6074, 0.6951, 0.5422, 0.8383, 0.5457, 0.7169, 0.5997, 0.8307, 0.5409, 0.2821, 0.4755, 0.2786, 0.4625, 0.1606, 0.5344, 0.155, 0.3384, 0.1971, 0.3909, 0.1703, 0.4124, 0.2963, 0.5464, 0.8743, 0.5504, 0.8863, 0.5338, 0.8856, 0.5308, 0.8738, 0.15, 0.8739, 0.1655, 0.8745, 0.169, 0.886, 0.1526, 0.8858, 0.5444, 0.4615, 0.5288, 0.4612, 0.5317, 0.4486, 0.5482, 0.4489, 0.7711, 0.239, 0.7772, 0.2349, 0.7767, 0.2445, 0.4241, 0.6211, 0.4763, 0.6409, 0.4735, 0.6535, 0.4166, 0.6316, 0.7111, 0.2295, 0.6212, 0.3144, 0.6643, 0.1934, 0.5759, 0.3788, 0.5237, 0.359, 0.5265, 0.3465, 0.5834, 0.3683, 0.4091, 0.8294, 0.4591, 0.7178, 0.4655, 0.8448, 0.4763, 0.6409, 0.5322, 0.6392, 0.5343, 0.6519, 0.4735, 0.6535, 0.7709, 0.2961, 0.7642, 0.2978, 0.7646, 0.2891, 0.3565, 0.3295, 0.2752, 0.2327, 0.3384, 0.1971, 0.4124, 0.2963, 0.5237, 0.359, 0.4678, 0.3607, 0.4657, 0.348, 0.5265, 0.3465, 0.7643, 0.4354, 0.764, 0.4099, 0.7709, 0.4041, 0.7706, 0.441, 0.7646, 0.4702, 0.7638, 0.4449, 0.7706, 0.441, 0.7709, 0.4773, 0.5322, 0.6392, 0.5831, 0.6164, 0.59, 0.6273, 0.5343, 0.6519, 0.7643, 0.2541, 0.764, 0.2287, 0.7709, 0.2229, 0.7706, 0.2596, 0.4678, 0.3607, 0.4169, 0.3836, 0.41, 0.3726, 0.4657, 0.348, 0.7646, 0.2891, 0.7638, 0.2637, 0.7706, 0.2596, 0.7709, 0.2961, 0.7686, 0.6323, 0.7652, 0.653, 0.7591, 0.6571, 0.7632, 0.6308, 0.5831, 0.6164, 0.6214, 0.5758, 0.6319, 0.5833, 0.59, 0.6273, 0.7706, 0.441, 0.7638, 0.4449, 0.7643, 0.4354, 0.7706, 0.2596, 0.7638, 0.2637, 0.7643, 0.2541, 0.4169, 0.3836, 0.3786, 0.4241, 0.3681, 0.4167, 0.41, 0.3726, 0.7647, 0.6626, 0.7691, 0.685, 0.7632, 0.6866, 0.7591, 0.6571, 0.6214, 0.5758, 0.6412, 0.5237, 0.6538, 0.5265, 0.6319, 0.5833, 0.7218, 0.4971, 0.8476, 0.5257, 0.8279, 0.5998, 0.706, 0.5822, 0.7767, 0.5162, 0.7811, 0.5387, 0.7752, 0.5402, 0.7711, 0.5107, 0.3588, 0.4763, 0.3605, 0.532, 0.3478, 0.5342, 0.3462, 0.4734, 0.282, 0.4591, 0.2829, 0.5455, 0.1596, 0.542, 0.1534, 0.4656, 0.3786, 0.4241, 0.3588, 0.4763, 0.3462, 0.4734, 0.3681, 0.4167, 0.7646, 0.5608, 0.7638, 0.5354, 0.7707, 0.5313, 0.7709, 0.5678, 0.6412, 0.5237, 0.6395, 0.4679, 0.6522, 0.4658, 0.6538, 0.5265, 0.7125, 0.4328, 0.8335, 0.3946, 0.8425, 0.4665, 0.7218, 0.4971, 0.7706, 0.35, 0.7638, 0.3541, 0.7643, 0.3446, 0.3605, 0.532, 0.3834, 0.5829, 0.3725, 0.5897, 0.3478, 0.5342, 0.7709, 0.5678, 0.7642, 0.5695, 0.7646, 0.5608, 0.6395, 0.4679, 0.6166, 0.4171, 0.6275, 0.4102, 0.6522, 0.4658, 0.7709, 0.3134, 0.764, 0.3193, 0.7647, 0.3103, 0.3834, 0.5829, 0.4241, 0.6211, 0.4166, 0.6316, 0.3725, 0.5897, 0.2599, 0.249, 0.2556, 0.2032, 0.2804, 0.203, 0.2821, 0.2488, 0.3048, 0.2487, 0.2821, 0.2488, 0.2804, 0.203, 0.3057, 0.2029, 0.3039, 0.2757, 0.2836, 0.2758, 0.2821, 0.2488, 0.3048, 0.2487, 0.2638, 0.2759, 0.2599, 0.249, 0.2821, 0.2488, 0.2836, 0.2758, 0.03053, 0.2495, 0.0223, 0.2038, 0.04364, 0.2034, 0.04969, 0.2491, 0.07087, 0.2488, 0.04969, 0.2491, 0.04364, 0.2034, 0.06724, 0.2031, 0.07429, 0.2758, 0.05538, 0.2761, 0.04969, 0.2491, 0.07087, 0.2488, 0.03828, 0.2764, 0.03053, 0.2495, 0.04969, 0.2491, 0.05538, 0.2761, 0.5382, 0.2489, 0.5442, 0.2032, 0.5653, 0.2036, 0.5571, 0.2493, 0.5732, 0.2497, 0.5571, 0.2493, 0.5653, 0.2036, 0.5832, 0.204, 0.6116, 0.2781, 0.5972, 0.2787, 0.587, 0.252, 0.603, 0.2513, 0.5324, 0.2759, 0.5382, 0.2489, 0.5571, 0.2493, 0.5493, 0.2762, 0.3484, 0.249, 0.3543, 0.2032, 0.3756, 0.2036, 0.3676, 0.2493, 0.384, 0.2497, 0.3676, 0.2493, 0.3756, 0.2036, 0.3939, 0.2041, 0.3746, 0.2766, 0.3599, 0.2762, 0.3676, 0.2493, 0.384, 0.2497, 0.3428, 0.2759, 0.3484, 0.249, 0.3676, 0.2493, 0.3599, 0.2762, 0.116, 0.2487, 0.1175, 0.2029, 0.1423, 0.2031, 0.1382, 0.2488, 0.1591, 0.2491, 0.1382, 0.2488, 0.1423, 0.2031, 0.1655, 0.2034, 0.153, 0.2761, 0.1344, 0.2758, 0.1382, 0.2488, 0.1591, 0.2491, 0.1146, 0.2757, 0.116, 0.2487, 0.1382, 0.2488, 0.1344, 0.2758, 0.643, 0.25, 0.6381, 0.2043, 0.663, 0.2037, 0.6653, 0.2494, 0.688, 0.249, 0.6653, 0.2494, 0.663, 0.2037, 0.6883, 0.2033, 0.6874, 0.2761, 0.6671, 0.2764, 0.6653, 0.2494, 0.688, 0.249, 0.6472, 0.2769, 0.643, 0.25, 0.6653, 0.2494, 0.6671, 0.2764, 0.2203, 0.2497, 0.2116, 0.2041, 0.2324, 0.2036, 0.239, 0.2493, 0.2599, 0.249, 0.239, 0.2493, 0.2324, 0.2036, 0.2556, 0.2032, 0.2638, 0.2759, 0.2452, 0.2762, 0.239, 0.2493, 0.2599, 0.249, 0.2285, 0.2766, 0.2203, 0.2497, 0.239, 0.2493, 0.2452, 0.2762, 0.4098, 0.2497, 0.4013, 0.204, 0.4223, 0.2036, 0.4287, 0.2493, 0.4498, 0.2489, 0.4287, 0.2493, 0.4223, 0.2036, 0.4457, 0.2032, 0.4535, 0.2759, 0.4347, 0.2762, 0.4287, 0.2493, 0.4498, 0.2489, 0.4178, 0.2766, 0.4098, 0.2497, 0.4287, 0.2493, 0.4347, 0.2762, 0.7314, 0.2487, 0.7366, 0.2028, 0.7577, 0.2029, 0.7503, 0.2487, 0.03053, 0.2495, 0.01414, 0.25, 0.004045, 0.2043, 0.0223, 0.2038, 0.03828, 0.2764, 0.02366, 0.2768, 0.01414, 0.25, 0.03053, 0.2495, 0.7261, 0.2757, 0.7314, 0.2487, 0.7503, 0.2487, 0.743, 0.2758, 0.4948, 0.2487, 0.496, 0.2029, 0.5208, 0.203, 0.5171, 0.2488, 0.5382, 0.2489, 0.5171, 0.2488, 0.5208, 0.203, 0.5442, 0.2032, 0.5324, 0.2759, 0.5136, 0.2757, 0.5171, 0.2488, 0.5382, 0.2489, 0.4937, 0.2757, 0.4948, 0.2487, 0.5171, 0.2488, 0.5136, 0.2757, 0.3048, 0.2487, 0.3057, 0.2029, 0.3307, 0.203, 0.3272, 0.2488, 0.3484, 0.249, 0.3272, 0.2488, 0.3307, 0.203, 0.3543, 0.2032, 0.3428, 0.2759, 0.3239, 0.2758, 0.3272, 0.2488, 0.3484, 0.249, 0.3039, 0.2757, 0.3048, 0.2487, 0.3272, 0.2488, 0.3239, 0.2758, 0.07087, 0.2488, 0.06724, 0.2031, 0.09219, 0.2029, 0.09327, 0.2487, 0.116, 0.2487, 0.09327, 0.2487, 0.09219, 0.2029, 0.1175, 0.2029, 0.1146, 0.2757, 0.09427, 0.2757, 0.09327, 0.2487, 0.116, 0.2487, 0.07429, 0.2758, 0.07087, 0.2488, 0.09327, 0.2487, 0.09427, 0.2757, 0.603, 0.2513, 0.5936, 0.2058, 0.6147, 0.205, 0.622, 0.2506, 0.643, 0.25, 0.622, 0.2506, 0.6147, 0.205, 0.6381, 0.2043, 0.6472, 0.2769, 0.6284, 0.2774, 0.622, 0.2506, 0.643, 0.25, 0.6116, 0.2781, 0.603, 0.2513, 0.622, 0.2506, 0.6284, 0.2774, 0.1591, 0.2491, 0.1655, 0.2034, 0.1863, 0.2038, 0.1778, 0.2495, 0.1936, 0.25, 0.1778, 0.2495, 0.1863, 0.2038, 0.2039, 0.2043, 0.1838, 0.2768, 0.1697, 0.2764, 0.1778, 0.2495, 0.1936, 0.25, 0.153, 0.2761, 0.1591, 0.2491, 0.1778, 0.2495, 0.1697, 0.2764, 0.688, 0.249, 0.6883, 0.2033, 0.7132, 0.203, 0.7103, 0.2488, 0.7314, 0.2487, 0.7103, 0.2488, 0.7132, 0.203, 0.7366, 0.2028, 0.7261, 0.2757, 0.7073, 0.2758, 0.7103, 0.2488, 0.7314, 0.2487, 0.6874, 0.2761, 0.688, 0.249, 0.7103, 0.2488, 0.7073, 0.2758, 0.4498, 0.2489, 0.4457, 0.2032, 0.4706, 0.203, 0.4721, 0.2488, 0.4948, 0.2487, 0.4721, 0.2488, 0.4706, 0.203, 0.496, 0.2029, 0.4937, 0.2757, 0.4734, 0.2757, 0.4721, 0.2488, 0.4948, 0.2487, 0.4535, 0.2759, 0.4498, 0.2489, 0.4721, 0.2488, 0.4734, 0.2757, 0.2661, 0.997, 0.2653, 0.5307, 0.2842, 0.3195, 0.286, 0.9803, 0.3043, 0.4484, 0.3057, 0.8855, 0.2842, 0.3195, 0.3125, 0.5, 0.3125, 0.5, 0.3125, 0.5, 0.3125, 0.5, 0.1655, 0.8745, 0.1786, 0.8747, 0.1829, 0.8864, 0.169, 0.886, 0.5288, 0.4612, 0.5116, 0.461, 0.5134, 0.4485, 0.5317, 0.4486, 0.5116, 0.461, 0.4933, 0.461, 0.4941, 0.4484, 0.5134, 0.4485, 0.3401, 0.4608, 0.3421, 0.4487, 0.3588, 0.4487, 0.3559, 0.4615, 0.2479, 0.8859, 0.2471, 0.4488, 0.2653, 0.5307, 0.2661, 0.997, 0.645, 0.9838, 0.6313, 0.3245, 0.6519, 0.4495, 0.6614, 0.8866, 0.615, 0.3214, 0.6313, 0.3245, 0.645, 0.9838, 0.3228, 0.4611, 0.3237, 0.4485, 0.3421, 0.4487, 0.3401, 0.4608, 0.2358, 0.8745, 0.2513, 0.8743, 0.2479, 0.8859, 0.2315, 0.8862, 0.4746, 0.461, 0.4563, 0.4612, 0.4549, 0.4486, 0.4743, 0.4485, 0.3044, 0.461, 0.3043, 0.4484, 0.3237, 0.4485, 0.3228, 0.4611, 0.4563, 0.4612, 0.4391, 0.4609, 0.4366, 0.4489, 0.4549, 0.4486, 0.1151, 0.9967, 0.1145, 0.5304, 0.1332, 0.3196, 0.1345, 0.9803, 0.5504, 0.8863, 0.5608, 0.3199, 0.566, 0.9976, 0.1518, 0.4488, 0.1526, 0.8858, 0.1332, 0.3196, 0.7813, 0.5, 0.7813, 0.5, 0.7813, 0.5, 0.7813, 0.5, 0.6807, 0.8744, 0.6809, 0.8859, 0.6614, 0.8866, 0.6622, 0.8746, 0.4236, 0.4618, 0.4202, 0.4493, 0.4366, 0.4489, 0.4391, 0.4609, 0.03125, 0.5, 0.03125, 0.5, 0.03125, 0.5, 0.875, 0.5, 0.875, 0.5, 0.875, 0.5, 0.875, 0.5, 0.09486, 0.8853, 0.09462, 0.4483, 0.1145, 0.5304, 0.1151, 0.9967, 0.6995, 0.8736, 0.7009, 0.8856, 0.6809, 0.8859, 0.6807, 0.8744, 0.4758, 0.8859, 0.4743, 0.4485, 0.4941, 0.4484, 0.4957, 0.8855, 0.03125, 0.5, 0.03125, 0.5, 0.03125, 0.5, 0.2351, 0.4619, 0.2308, 0.4493, 0.2471, 0.4488, 0.2504, 0.4615, 0.1646, 0.4617, 0.1681, 0.4491, 0.1818, 0.4495, 0.1775, 0.4621, 0.718, 0.8737, 0.7205, 0.8854, 0.7009, 0.8856, 0.6995, 0.8736, 0.4245, 0.8745, 0.4402, 0.8737, 0.4377, 0.8858, 0.4211, 0.8862, 0.0, 0.5, 0.0, 0.5, 0.0, 0.5, 0.0, 0.5, 0.1493, 0.4614, 0.1518, 0.4488, 0.1681, 0.4491, 0.1646, 0.4617, 0.4576, 0.8739, 0.4562, 0.8856, 0.4377, 0.8858, 0.4402, 0.8737, 0.373, 0.4493, 0.3752, 0.8864, 0.3588, 0.4487, 0.3058, 0.8736, 0.3243, 0.8739, 0.3253, 0.8854, 0.3057, 0.8855, 0.3418, 0.8735, 0.3577, 0.8741, 0.3608, 0.8859, 0.3439, 0.8856, 0.3243, 0.8739, 0.3418, 0.8735, 0.3439, 0.8856, 0.3253, 0.8854, 0.7421, 0.9967, 0.7307, 0.5304, 0.7468, 0.5152, 0.7578, 0.9802, 0.04009, 0.4491, 0.03981, 0.8862, 0.02571, 0.5163, 0.4153, 0.6088, 0.05295, 0.1365, 0.1363, 0.05042, 0.5105, 0.5383, 0.5105, 0.5383, 0.1363, 0.05042, 0.2441, 0.005018, 0.5733, 0.4341, 0.5939, 0.3489, 0.5733, 0.4341, 0.2441, 0.005018, 0.36, 0.007191, 0.302, 0.6351, 0.006726, 0.2501, 0.05295, 0.1365, 0.4153, 0.6088, 0.36, 0.007191, 0.5893, 0.261, 0.5939, 0.3489, 0.36, 0.007191, 0.4663, 0.05661, 0.5893, 0.261, 0.2103, 0.6228, 0.004693, 0.374, 0.006726, 0.2501, 0.302, 0.6351, 0.3243, 0.8739, 0.3058, 0.8736, 0.3044, 0.461, 0.3228, 0.4611, 0.004693, 0.374, 0.2103, 0.6228, 0.1277, 0.5784, 0.04716, 0.4893, 0.004693, 0.374, 0.1277, 0.5784, 0.4763, 0.6409, 0.4678, 0.3607, 0.5237, 0.359, 0.4241, 0.6211, 0.4169, 0.3836, 0.4678, 0.3607, 0.3605, 0.532, 0.3588, 0.4763, 0.3786, 0.4241, 0.5831, 0.6164, 0.5322, 0.6392, 0.5759, 0.3788, 0.5831, 0.6164, 0.5759, 0.3788, 0.6166, 0.4171, 0.6214, 0.5758, 0.5831, 0.6164, 0.6166, 0.4171, 0.6214, 0.5758, 0.6166, 0.4171, 0.6395, 0.4679, 0.7085, 0.4612, 0.718, 0.8737, 0.6902, 0.461, 0.6807, 0.8744, 0.6622, 0.8746, 0.6532, 0.4621, 0.6715, 0.4617, 0.3243, 0.8739, 0.3401, 0.4608, 0.3418, 0.8735, 0.2513, 0.8743, 0.2358, 0.8745, 0.2351, 0.4619, 0.2504, 0.4615, 0.6807, 0.8744, 0.6902, 0.461, 0.6995, 0.8736, 0.1655, 0.8745, 0.15, 0.8739, 0.1493, 0.4614, 0.1646, 0.4617, 0.1655, 0.8745, 0.1646, 0.4617, 0.1775, 0.4621, 0.1786, 0.8747, 0.5464, 0.8743, 0.5308, 0.8738, 0.5288, 0.4612, 0.5444, 0.4615, 0.5134, 0.8739, 0.4949, 0.8736, 0.4933, 0.461, 0.5116, 0.461, 0.5134, 0.8739, 0.5116, 0.461, 0.5288, 0.4612, 0.5308, 0.8738, 0.09553, 0.8738, 0.07698, 0.8737, 0.07693, 0.4612, 0.0953, 0.461, 0.476, 0.8739, 0.4576, 0.8739, 0.4563, 0.4612, 0.4746, 0.461, 0.6902, 0.461, 0.6715, 0.4617, 0.6712, 0.4491, 0.691, 0.4487, 0.07693, 0.4612, 0.07698, 0.8737, 0.05956, 0.4609, 0.05956, 0.4609, 0.05945, 0.8736, 0.04358, 0.8742, 0.3559, 0.4615, 0.3577, 0.8741, 0.3401, 0.4608, 0.4563, 0.4612, 0.4576, 0.8739, 0.4391, 0.4609, 0.4391, 0.4609, 0.4402, 0.8737, 0.4245, 0.8745, 0.5308, 0.8738, 0.5338, 0.8856, 0.5153, 0.8854, 0.5134, 0.8739, 0.5938, 0.5, 0.5938, 0.5, 0.5938, 0.5, 0.6875, 0.5, 0.6875, 0.5, 0.6875, 0.5, 0.6875, 0.5, 0.7085, 0.4612, 0.6902, 0.461, 0.691, 0.4487, 0.7104, 0.4484, 0.5134, 0.8739, 0.5153, 0.8854, 0.4957, 0.8855, 0.4949, 0.8736, 0.07698, 0.8737, 0.09553, 0.8738, 0.09486, 0.8853, 0.07521, 0.8854, 0.4063, 0.5, 0.4063, 0.5, 0.4063, 0.5, 0.05956, 0.4609, 0.04385, 0.4617, 0.04009, 0.4491, 0.05675, 0.4488, 0.4063, 0.5, 0.4063, 0.5, 0.4063, 0.5, 0.2188, 0.5, 0.2188, 0.5, 0.2188, 0.5, 0.5, 0.5, 0.5, 0.5, 0.5, 0.5, 0.5, 0.5, 0.476, 0.8739, 0.4758, 0.8859, 0.4562, 0.8856, 0.4576, 0.8739, 0.9063, 0.5, 0.9063, 0.5, 0.9063, 0.5, 0.9063, 0.5, 0.07693, 0.4612, 0.05956, 0.4609, 0.05675, 0.4488, 0.07515, 0.4485, 0.07698, 0.8737, 0.07521, 0.8854, 0.05662, 0.8857, 0.05945, 0.8736, 0.2188, 0.5, 0.2188, 0.5, 0.2188, 0.5, 0.125, 0.5, 0.125, 0.5, 0.125, 0.5, 0.125, 0.5, 0.07693, 0.4612, 0.07515, 0.4485, 0.09462, 0.4483, 0.0953, 0.461, 0.05945, 0.8736, 0.05662, 0.8857, 0.03981, 0.8862, 0.04358, 0.8742, 0.3725, 0.5897, 0.4166, 0.6316, 0.3788, 0.6856, 0.3169, 0.6251, 0.6522, 0.4658, 0.6275, 0.4102, 0.6831, 0.3749, 0.7125, 0.4328, 0.3478, 0.5342, 0.3725, 0.5897, 0.3169, 0.6251, 0.2829, 0.5455, 0.3681, 0.4167, 0.3462, 0.4734, 0.282, 0.4591, 0.3142, 0.3788, 0.3462, 0.4734, 0.3478, 0.5342, 0.2829, 0.5455, 0.282, 0.4591, 0.41, 0.3726, 0.3681, 0.4167, 0.3142, 0.3788, 0.3565, 0.3295, 0.5343, 0.6519, 0.59, 0.6273, 0.6074, 0.6951, 0.5457, 0.7169, 0.5265, 0.3465, 0.4657, 0.348, 0.4755, 0.2786, 0.5409, 0.2821, 0.4735, 0.6535, 0.5343, 0.6519, 0.5457, 0.7169, 0.4591, 0.7178, 0.5834, 0.3683, 0.5265, 0.3465, 0.5409, 0.2821, 0.6212, 0.3144, 0.4166, 0.6316, 0.4735, 0.6535, 0.4591, 0.7178, 0.3788, 0.6856, 0.6275, 0.4102, 0.5834, 0.3683, 0.6212, 0.3144, 0.6831, 0.3749, 0.7646, 0.3797, 0.7642, 0.3884, 0.7611, 0.3886, 0.7612, 0.3768, 0.1364, 0.6045, 0.1288, 0.549, 0.1405, 0.5439, 0.1483, 0.6057, 0.1483, 0.6057, 0.1405, 0.5439, 0.1596, 0.542, 0.1669, 0.6006, 0.7811, 0.5387, 0.7767, 0.5162, 0.7797, 0.5184, 0.7839, 0.5385, 0.1277, 0.541, 0.1215, 0.4672, 0.1339, 0.4632, 0.1402, 0.5438, 0.1402, 0.5438, 0.1339, 0.4632, 0.1534, 0.4656, 0.1596, 0.542, 0.7643, 0.3446, 0.7638, 0.3541, 0.7607, 0.3554, 0.761, 0.3426, 0.2041, 0.7357, 0.1758, 0.6873, 0.1848, 0.678, 0.2156, 0.7321, 0.2156, 0.7321, 0.1848, 0.678, 0.2019, 0.6689, 0.231, 0.7201, 0.7638, 0.3541, 0.7646, 0.3797, 0.761, 0.3768, 0.7607, 0.3554, 0.1717, 0.6804, 0.1378, 0.6145, 0.1479, 0.6059, 0.1845, 0.6781, 0.1845, 0.6781, 0.1479, 0.6059, 0.1669, 0.6006, 0.2019, 0.6689, 0.7647, 0.3103, 0.764, 0.3193, 0.7609, 0.3213, 0.7614, 0.3095, 0.3168, 0.831, 0.2722, 0.7971, 0.2771, 0.7849, 0.3262, 0.823, 0.3262, 0.823, 0.2771, 0.7849, 0.2895, 0.7698, 0.3359, 0.8059, 0.764, 0.3193, 0.7643, 0.3446, 0.7608, 0.3426, 0.7608, 0.3213, 0.2657, 0.7922, 0.2092, 0.7443, 0.2154, 0.7324, 0.2768, 0.7851, 0.2768, 0.7851, 0.2154, 0.7324, 0.231, 0.7201, 0.2895, 0.7698, 0.7767, 0.2445, 0.7772, 0.2349, 0.7799, 0.2337, 0.7797, 0.2465, 0.4575, 0.8759, 0.4033, 0.8617, 0.4033, 0.8483, 0.4631, 0.8646, 0.4631, 0.8646, 0.4033, 0.8483, 0.4091, 0.8294, 0.4655, 0.8448, 0.7772, 0.2349, 0.7806, 0.2141, 0.7838, 0.2142, 0.7799, 0.2336, 0.3955, 0.8596, 0.3248, 0.837, 0.3261, 0.8235, 0.4031, 0.8486, 0.4031, 0.8486, 0.3261, 0.8235, 0.3359, 0.8059, 0.4091, 0.8294, 0.7646, 0.4702, 0.7642, 0.4788, 0.7611, 0.4789, 0.7611, 0.4673, 0.6046, 0.8635, 0.5492, 0.8712, 0.544, 0.8584, 0.6053, 0.8505, 0.6053, 0.8505, 0.544, 0.8584, 0.5422, 0.8383, 0.5997, 0.8307, 0.7811, 0.2669, 0.7767, 0.2445, 0.7797, 0.2467, 0.7839, 0.2668, 0.5412, 0.8723, 0.4672, 0.8784, 0.4632, 0.8651, 0.544, 0.8587, 0.544, 0.8587, 0.4632, 0.8651, 0.4655, 0.8448, 0.5422, 0.8383, 0.7643, 0.4354, 0.7638, 0.4449, 0.7607, 0.4463, 0.7609, 0.4329, 0.7373, 0.7949, 0.6868, 0.8245, 0.6753, 0.8152, 0.7356, 0.7803, 0.7356, 0.7803, 0.6753, 0.8152, 0.6639, 0.7979, 0.7261, 0.7615, 0.7638, 0.4449, 0.7646, 0.4702, 0.761, 0.4673, 0.7606, 0.4462, 0.6806, 0.8282, 0.6146, 0.8621, 0.6055, 0.8509, 0.6757, 0.8153, 0.6757, 0.8153, 0.6055, 0.8509, 0.5997, 0.8307, 0.6639, 0.7979, 0.7647, 0.4008, 0.764, 0.4099, 0.7609, 0.4122, 0.7613, 0.3995, 0.8321, 0.6817, 0.7963, 0.729, 0.7817, 0.7265, 0.8256, 0.6693, 0.8256, 0.6693, 0.7817, 0.7265, 0.7636, 0.717, 0.8103, 0.656, 0.764, 0.4099, 0.7643, 0.4354, 0.7608, 0.4329, 0.7608, 0.4122, 0.7924, 0.7341, 0.7445, 0.7907, 0.7355, 0.7808, 0.7819, 0.7264, 0.7819, 0.7264, 0.7355, 0.7808, 0.7261, 0.7615, 0.7636, 0.7169, 0.7647, 0.6626, 0.7652, 0.653, 0.7679, 0.6515, 0.7677, 0.6651, 0.8764, 0.5409, 0.8614, 0.5982, 0.8476, 0.6016, 0.8663, 0.532, 0.8663, 0.532, 0.8476, 0.6016, 0.8279, 0.5998, 0.8476, 0.5257, 0.7652, 0.653, 0.7686, 0.6323, 0.7717, 0.6326, 0.7679, 0.6514, 0.8597, 0.6044, 0.8372, 0.675, 0.8256, 0.6698, 0.8478, 0.6014, 0.8478, 0.6014, 0.8256, 0.6698, 0.8103, 0.656, 0.8279, 0.5998, 0.7646, 0.5608, 0.7642, 0.5695, 0.7611, 0.57, 0.7612, 0.5577, 0.8635, 0.3946, 0.8715, 0.4525, 0.8607, 0.4607, 0.8519, 0.3915, 0.8519, 0.3915, 0.8607, 0.4607, 0.8425, 0.4665, 0.8335, 0.3946, 0.7691, 0.685, 0.7647, 0.6626, 0.7677, 0.6651, 0.7718, 0.6846, 0.8723, 0.4589, 0.8785, 0.5327, 0.8665, 0.5324, 0.8608, 0.4605, 0.8608, 0.4605, 0.8665, 0.5324, 0.8476, 0.5257, 0.8425, 0.4665, 0.7644, 0.5258, 0.7638, 0.5354, 0.7608, 0.5366, 0.761, 0.5238, 0.7959, 0.2642, 0.8242, 0.3126, 0.8159, 0.3217, 0.7848, 0.2674, 0.7848, 0.2674, 0.8159, 0.3217, 0.7997, 0.3305, 0.7698, 0.2789, 0.7638, 0.5354, 0.7646, 0.5608, 0.7611, 0.5578, 0.7607, 0.5366, 0.8283, 0.3196, 0.8622, 0.3855, 0.8523, 0.3916, 0.8162, 0.3215, 0.8162, 0.3215, 0.8523, 0.3916, 0.8335, 0.3946, 0.7997, 0.3305, 0.7647, 0.4914, 0.764, 0.5004, 0.7609, 0.5025, 0.7613, 0.4905, 0.6832, 0.169, 0.7278, 0.2028, 0.7232, 0.2147, 0.6739, 0.1766, 0.6739, 0.1766, 0.7232, 0.2147, 0.7111, 0.2295, 0.6643, 0.1934, 0.764, 0.5004, 0.7644, 0.5258, 0.7609, 0.5238, 0.7609, 0.5024, 0.7343, 0.2077, 0.7908, 0.2556, 0.7851, 0.267, 0.7235, 0.2145, 0.7235, 0.2145, 0.7851, 0.267, 0.7698, 0.2789, 0.7111, 0.2295, 0.7647, 0.6068, 0.7652, 0.5973, 0.7679, 0.5961, 0.7677, 0.6089, 0.5425, 0.1241, 0.5967, 0.1382, 0.5968, 0.1515, 0.5369, 0.1352, 0.5369, 0.1352, 0.5968, 0.1515, 0.5911, 0.1702, 0.5344, 0.155, 0.7652, 0.5973, 0.7686, 0.5765, 0.7718, 0.5765, 0.7679, 0.596, 0.6045, 0.1403, 0.6752, 0.1629, 0.674, 0.1762, 0.597, 0.1511, 0.597, 0.1511, 0.674, 0.1762, 0.6643, 0.1934, 0.5911, 0.1702, 0.7646, 0.2891, 0.7642, 0.2978, 0.7611, 0.2981, 0.7611, 0.2858, 0.3937, 0.1366, 0.4517, 0.1287, 0.4586, 0.1409, 0.3895, 0.15, 0.3895, 0.15, 0.4586, 0.1409, 0.4625, 0.1606, 0.3909, 0.1703, 0.7691, 0.6292, 0.7647, 0.6068, 0.7677, 0.609, 0.7719, 0.629, 0.4588, 0.1277, 0.5328, 0.1215, 0.5368, 0.1348, 0.4584, 0.1407, 0.4584, 0.1407, 0.5368, 0.1348, 0.5344, 0.155, 0.4625, 0.1606, 0.7643, 0.2541, 0.7638, 0.2637, 0.7608, 0.2652, 0.761, 0.2518, 0.2634, 0.2046, 0.3139, 0.175, 0.3259, 0.1821, 0.2652, 0.2167, 0.2652, 0.2167, 0.3259, 0.1821, 0.3384, 0.1971, 0.2752, 0.2327, 0.7638, 0.2637, 0.7646, 0.2891, 0.761, 0.2858, 0.7607, 0.2652, 0.3194, 0.1718, 0.3854, 0.1378, 0.3898, 0.1496, 0.3256, 0.1822, 0.3256, 0.1822, 0.3898, 0.1496, 0.3909, 0.1703, 0.3384, 0.1971, 0.7647, 0.2197, 0.764, 0.2287, 0.7609, 0.2307, 0.7614, 0.2188, 0.1689, 0.3169, 0.2027, 0.2722, 0.2143, 0.2765, 0.1761, 0.326, 0.1761, 0.326, 0.2143, 0.2765, 0.2288, 0.2883, 0.1924, 0.3354, 0.764, 0.2287, 0.7643, 0.2541, 0.7609, 0.2518, 0.7609, 0.2307, 0.2076, 0.2658, 0.2555, 0.2092, 0.2651, 0.2163, 0.2141, 0.2763, 0.2141, 0.2763, 0.2651, 0.2163, 0.2752, 0.2327, 0.2288, 0.2883, 0.7767, 0.5162, 0.7772, 0.5067, 0.7799, 0.5055, 0.7796, 0.5183, 0.124, 0.4575, 0.1382, 0.4033, 0.1509, 0.4029, 0.1344, 0.4631, 0.1344, 0.4631, 0.1509, 0.4029, 0.169, 0.4084, 0.1534, 0.4656, 0.7772, 0.5067, 0.7806, 0.4859, 0.7837, 0.4859, 0.7798, 0.5054, 0.1403, 0.3955, 0.1628, 0.3249, 0.1756, 0.3259, 0.1506, 0.4028, 0.1506, 0.4028, 0.1756, 0.3259, 0.1924, 0.3354, 0.169, 0.4084, 0.7709, 0.3866, 0.7642, 0.3884, 0.7646, 0.3797])
me_cylinder.materials.append(mat_metalicco)
me_cylinder.materials.append(mat_lens)
me_cylinder.materials.append(mat_glass)
me_cylinder.use_remesh_fix_poles = True
me_cylinder.use_remesh_preserve_attributes = False
me_cylinder.use_mirror_vertex_groups = False
me_cylinder.update()

# ---- objects
ob_cylinder = bpy.data.objects.new('Cylinder', me_cylinder)

# ---- transforms, parenting, visibility, modifiers, constraints
ob_cylinder.location = (0.0, 0.0, 0.02265)
ob_cylinder.rotation_euler = (-0.0, 1.571, 0.0)
ob_cylinder.lineart.crease_threshold = 0.0

# ---- collection membership
col_collection.objects.link(ob_cylinder)

# ---- scene / render settings (as saved in the file)
scene.frame_start = 1; scene.frame_end = 250; scene.frame_set(1)
scene.render.engine = 'BLENDER_EEVEE_NEXT'
scene.cycles.use_denoising = False
scene.cycles.samples = 128
scene.cycles.sampling_pattern = 'TABULATED_SOBOL'
scene.cycles.use_adaptive_sampling = False
scene.cycles.use_light_tree = False
scene.view_settings.view_transform = 'Filmic'
bpy.context.view_layer.update()

# ---- added for rendering (the .blend has no active camera and no usable light): camera, sun
cam_auto = bpy.data.cameras.new('AutoCamera')
cam_auto.lens = 50.0
cam_auto.sensor_width = 36.0
cam_auto.clip_end = 1000.0
ob_auto_camera = bpy.data.objects.new('AutoCamera', cam_auto)
scene.collection.objects.link(ob_auto_camera)
ob_auto_camera.location = (8.9987, -9.98811, 6.68139)
ob_auto_camera.rotation_euler = (1.09748, -7.21219e-08, 0.694738)
scene.camera = ob_auto_camera
light_auto_sun = bpy.data.lights.new('AutoSun', 'SUN')
light_auto_sun.energy = 3.0
light_auto_sun.angle = 0.0523599
ob_auto_sun = bpy.data.objects.new('AutoSun', light_auto_sun)
scene.collection.objects.link(ob_auto_sun)
ob_auto_sun.rotation_euler = (0.872665, 0.174533, 0.523599)
bpy.context.view_layer.update()
